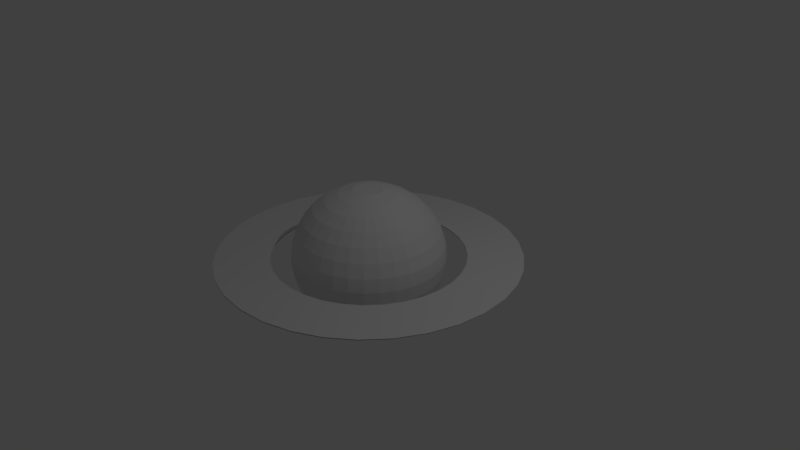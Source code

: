# Source: saturn.blend  (saved by Blender 2.78.0; exported with 4.5.12 LTS)
import bpy
from mathutils import Matrix  # noqa: F401  (used for matrix-valued properties, if any)

bpy.ops.wm.read_factory_settings(use_empty=True)
scene = bpy.context.scene
scene.name = 'Scene'

# ---- collections
col_collection_1 = bpy.data.collections.new('Collection 1'); scene.collection.children.link(col_collection_1)

# ---- world
world_world = bpy.data.worlds.new('World'); scene.world = world_world
world_world.color = (0.05088, 0.05088, 0.05088)
world_world.use_sun_shadow = False
world_world.sun_shadow_jitter_overblur = 0.0
world_world.cycles.sampling_method = 'MANUAL'

# ---- cameras
cam_camera = bpy.data.cameras.new('Camera')
cam_camera.clip_end = 100.0
cam_camera.lens = 35.0
cam_camera.sensor_width = 32.0
cam_camera.sensor_height = 18.0
cam_camera.ortho_scale = 7.314
cam_camera.dof.focus_distance = 0.0
cam_camera.dof.aperture_fstop = 128.0

# ---- lights
light_lamp = bpy.data.lights.new('Lamp', 'POINT')
light_lamp.transmission_factor = 0.0
light_lamp.cutoff_distance = 30.0
light_lamp.energy = 100.0
light_lamp.shadow_buffer_clip_start = 1.001
light_lamp.shadow_soft_size = 0.1
light_lamp.shadow_maximum_resolution = 0.006
light_lamp.use_absolute_resolution = True

# ---- meshes
me_circle = bpy.data.meshes.new('Circle')
me_circle.from_pydata([(0.0, 1.0, 0.0), (-0.1951, 0.9808, 0.0), (-0.3827, 0.9239, 0.0), (-0.5556, 0.8315, 0.0), (-0.7071, 0.7071, 0.0), (-0.8315, 0.5556, 0.0), (-0.9239, 0.3827, 0.0), (-0.9808, 0.1951, 0.0), (-1.0, 7.55e-08, 0.0), (-0.9808, -0.1951, 0.0), (-0.9239, -0.3827, 0.0), (-0.8315, -0.5556, 0.0), (-0.7071, -0.7071, 0.0), (-0.5556, -0.8315, 0.0), (-0.3827, -0.9239, 0.0), (-0.1951, -0.9808, 0.0), (3.258e-07, -1.0, 0.0), (0.1951, -0.9808, 0.0), (0.3827, -0.9239, 0.0), (0.5556, -0.8315, 0.0), (0.7071, -0.7071, 0.0), (0.8315, -0.5556, 0.0), (0.9239, -0.3827, 0.0), (0.9808, -0.1951, 0.0), (1.0, 9.656e-07, 0.0), (0.9808, 0.1951, 0.0), (0.9239, 0.3827, 0.0), (0.8315, 0.5556, 0.0), (0.7071, 0.7071, 0.0), (0.5556, 0.8315, 0.0), (0.3827, 0.9239, 0.0), (0.1951, 0.9808, 0.0), (0.7071, -0.7071, 0.0), (0.003822, 0.6333, -2.328e-10), (-0.1205, 0.621, -2.328e-10), (-0.24, 0.5848, -2.328e-10), (-0.3501, 0.5259, -2.328e-10), (-0.4466, 0.4467, -2.328e-10), (-0.5259, 0.3502, -2.328e-10), (-0.5847, 0.24, -2.328e-10), (-0.621, 0.1205, -2.328e-10), (-0.6332, -0.003756, -2.328e-10), (-0.621, -0.128, -2.328e-10), (-0.5847, -0.2475, -2.328e-10), (-0.5259, -0.3577, -2.328e-10), (-0.4466, -0.4542, -2.328e-10), (-0.3501, -0.5334, -2.328e-10), (-0.24, -0.5923, -2.328e-10), (-0.1205, -0.6286, -2.328e-10), (0.003822, -0.6408, -2.328e-10), (0.1281, -0.6286, -2.328e-10), (0.2476, -0.5923, -2.328e-10), (0.3577, -0.5334, -2.328e-10), (0.4543, -0.4542, -2.328e-10), (0.5335, -0.3577, -2.328e-10), (0.5924, -0.2475, -2.328e-10), (0.6286, -0.128, -2.328e-10), (0.6409, -0.003756, -2.328e-10), (0.6286, 0.1205, -2.328e-10), (0.5924, 0.24, -2.328e-10), (0.5335, 0.3502, -2.328e-10), (0.4543, 0.4467, -2.328e-10), (0.3577, 0.5259, -2.328e-10), (0.2476, 0.5848, -2.328e-10), (0.1281, 0.621, -2.328e-10), (0.5848, -0.5848, 0.0), (0.0, 1.001, 0.005583), (-0.1951, 0.9814, 0.005583), (-0.3827, 0.9245, 0.005583), (-0.5556, 0.8321, 0.005583), (-0.7071, 0.7077, 0.005583), (-0.8315, 0.5562, 0.005583), (-0.9239, 0.3833, 0.005583), (-0.9808, 0.1957, 0.005583), (-1.0, 0.0005852, 0.005583), (-0.9808, -0.1945, 0.005583), (-0.9239, -0.3821, 0.005583), (-0.8315, -0.555, 0.005583), (-0.7071, -0.7065, 0.005583), (-0.5556, -0.8309, 0.005583), (-0.3827, -0.9233, 0.005583), (-0.1951, -0.9802, 0.005583), (3.258e-07, -0.9994, 0.005583), (0.1951, -0.9802, 0.005583), (0.3827, -0.9233, 0.005583), (0.5556, -0.8309, 0.005583), (0.7071, -0.7065, 0.005583), (0.8315, -0.555, 0.005583), (0.9239, -0.3821, 0.005583), (0.9808, -0.1945, 0.005583), (1.0, 0.0005861, 0.005583), (0.9808, 0.1957, 0.005583), (0.9239, 0.3833, 0.005583), (0.8315, 0.5562, 0.005583), (0.7071, 0.7077, 0.005583), (0.5556, 0.8321, 0.005583), (0.3827, 0.9245, 0.005583), (0.1951, 0.9814, 0.005583), (0.7071, -0.7065, 0.005583), (0.003822, 0.6337, 0.005583), (-0.1205, 0.6215, 0.005583), (-0.24, 0.5852, 0.005583), (-0.3501, 0.5264, 0.005583), (-0.4466, 0.4471, 0.005583), (-0.5259, 0.3506, 0.005583), (-0.5847, 0.2405, 0.005583), (-0.621, 0.121, 0.005583), (-0.6332, -0.003303, 0.005583), (-0.621, -0.1276, 0.005583), (-0.5847, -0.2471, 0.005583), (-0.5259, -0.3572, 0.005583), (-0.4466, -0.4538, 0.005583), (-0.3501, -0.533, 0.005583), (-0.24, -0.5918, 0.005583), (-0.1205, -0.6281, 0.005583), (0.003822, -0.6403, 0.005583), (0.1281, -0.6281, 0.005583), (0.2476, -0.5918, 0.005583), (0.3577, -0.533, 0.005583), (0.4543, -0.4538, 0.005583), (0.5335, -0.3572, 0.005583), (0.5924, -0.2471, 0.005583), (0.6286, -0.1276, 0.005583), (0.6409, -0.003302, 0.005583), (0.6286, 0.121, 0.005583), (0.5924, 0.2405, 0.005583), (0.5335, 0.3506, 0.005583), (0.4543, 0.4471, 0.005583), (0.3577, 0.5264, 0.005583), (0.2476, 0.5852, 0.005583), (0.1281, 0.6215, 0.005583), (0.5848, -0.5842, 0.005583)], [], [(1, 0, 33, 34), (28, 27, 60, 61), (15, 14, 47, 48), (2, 1, 34, 35), (29, 28, 61, 62), (16, 15, 48, 49), (3, 2, 35, 36), (30, 29, 62, 63), (17, 16, 49, 50), (4, 3, 36, 37), (31, 30, 63, 64), (18, 17, 50, 51), (5, 4, 37, 38), (0, 31, 64, 33), (19, 18, 51, 52), (6, 5, 38, 39), (20, 32, 65, 53), (20, 19, 52, 53), (7, 6, 39, 40), (21, 20, 53, 54), (8, 7, 40, 41), (22, 21, 54, 55), (9, 8, 41, 42), (23, 22, 55, 56), (10, 9, 42, 43), (24, 23, 56, 57), (11, 10, 43, 44), (25, 24, 57, 58), (12, 11, 44, 45), (26, 25, 58, 59), (13, 12, 45, 46), (27, 26, 59, 60), (14, 13, 46, 47), (67, 100, 99, 66), (94, 127, 126, 93), (81, 114, 113, 80), (68, 101, 100, 67), (95, 128, 127, 94), (82, 115, 114, 81), (69, 102, 101, 68), (96, 129, 128, 95), (83, 116, 115, 82), (70, 103, 102, 69), (97, 130, 129, 96), (84, 117, 116, 83), (71, 104, 103, 70), (66, 99, 130, 97), (85, 118, 117, 84), (72, 105, 104, 71), (86, 119, 131, 98), (86, 119, 118, 85), (73, 106, 105, 72), (87, 120, 119, 86), (74, 107, 106, 73), (88, 121, 120, 87), (75, 108, 107, 74), (89, 122, 121, 88), (76, 109, 108, 75), (90, 123, 122, 89), (77, 110, 109, 76), (91, 124, 123, 90), (78, 111, 110, 77), (92, 125, 124, 91), (79, 112, 111, 78), (93, 126, 125, 92), (80, 113, 112, 79)])
_uv = me_circle.uv_layers.new(name='UVMap')
_uv.uv.foreach_set('vector', [0.3602, 0.1423, 0.4497, 0.127, 0.479, 0.3654, 0.4431, 0.3715, 0.7905, 0.2154, 0.855, 0.2705, 0.6416, 0.423, 0.6157, 0.4009, 0.4497, 0.9187, 0.3602, 0.9035, 0.4431, 0.677, 0.479, 0.6831, 0.276, 0.1721, 0.3602, 0.1423, 0.4431, 0.3715, 0.4092, 0.3835, 0.7147, 0.1721, 0.7905, 0.2154, 0.6157, 0.4009, 0.5853, 0.3835, 0.5409, 0.9187, 0.4497, 0.9187, 0.479, 0.6831, 0.5156, 0.6831, 0.2001, 0.2154, 0.276, 0.1721, 0.4092, 0.3835, 0.3788, 0.4009, 0.6304, 0.1423, 0.7147, 0.1721, 0.5853, 0.3835, 0.5515, 0.3715, 0.6304, 0.9035, 0.5409, 0.9187, 0.5156, 0.6831, 0.5515, 0.677, 0.1356, 0.2705, 0.2001, 0.2154, 0.3788, 0.4009, 0.3529, 0.423, 0.5409, 0.127, 0.6304, 0.1423, 0.5515, 0.3715, 0.5156, 0.3654, 0.7147, 0.8737, 0.6304, 0.9035, 0.5515, 0.677, 0.5853, 0.665, 0.08493, 0.3354, 0.1356, 0.2705, 0.3529, 0.423, 0.3326, 0.449, 0.4497, 0.127, 0.5409, 0.127, 0.5156, 0.3654, 0.479, 0.3654, 0.7905, 0.8303, 0.7147, 0.8737, 0.5853, 0.665, 0.6157, 0.6476, 0.05002, 0.4074, 0.08493, 0.3354, 0.3326, 0.449, 0.3186, 0.4779, 0.5435, 0.6667, 0.5435, 0.6677, 0.5001, 0.6687, 0.5001, 0.6677, 0.855, 0.7752, 0.7905, 0.8303, 0.6157, 0.6476, 0.6416, 0.6255, 0.03223, 0.4839, 0.05002, 0.4074, 0.3186, 0.4779, 0.3115, 0.5086, 0.9057, 0.7104, 0.855, 0.7752, 0.6416, 0.6255, 0.6619, 0.5995, 0.03223, 0.5619, 0.03223, 0.4839, 0.3115, 0.5086, 0.3115, 0.5399, 0.9406, 0.6383, 0.9057, 0.7104, 0.6619, 0.5995, 0.6759, 0.5706, 0.05002, 0.6383, 0.03223, 0.5619, 0.3115, 0.5399, 0.3186, 0.5706, 0.9584, 0.5619, 0.9406, 0.6383, 0.6759, 0.5706, 0.6831, 0.5399, 0.08493, 0.7104, 0.05002, 0.6383, 0.3186, 0.5706, 0.3326, 0.5995, 0.9584, 0.4839, 0.9584, 0.5619, 0.6831, 0.5399, 0.6831, 0.5086, 0.1356, 0.7752, 0.08493, 0.7104, 0.3326, 0.5995, 0.3529, 0.6255, 0.9406, 0.4074, 0.9584, 0.4839, 0.6831, 0.5086, 0.6759, 0.4779, 0.2001, 0.8303, 0.1356, 0.7752, 0.3529, 0.6255, 0.3788, 0.6476, 0.9057, 0.3354, 0.9406, 0.4074, 0.6759, 0.4779, 0.6619, 0.449, 0.276, 0.8737, 0.2001, 0.8303, 0.3788, 0.6476, 0.4092, 0.665, 0.855, 0.2705, 0.9057, 0.3354, 0.6619, 0.449, 0.6416, 0.423, 0.3602, 0.9035, 0.276, 0.8737, 0.4092, 0.665, 0.4431, 0.677, 0.4513, 0.93, 0.4845, 0.6886, 0.5124, 0.6886, 0.5424, 0.93, 0.8561, 0.7839, 0.6085, 0.6294, 0.624, 0.6027, 0.9067, 0.7179, 0.362, 0.1396, 0.4572, 0.3683, 0.4314, 0.3807, 0.2778, 0.1699, 0.362, 0.9145, 0.4572, 0.6824, 0.4845, 0.6886, 0.4513, 0.93, 0.7917, 0.8401, 0.5887, 0.6522, 0.6085, 0.6294, 0.8561, 0.7839, 0.4513, 0.1241, 0.4845, 0.3621, 0.4572, 0.3683, 0.362, 0.1396, 0.2778, 0.8841, 0.4314, 0.6701, 0.4572, 0.6824, 0.362, 0.9145, 0.7159, 0.8842, 0.5656, 0.6701, 0.5887, 0.6522, 0.7917, 0.8401, 0.5424, 0.1241, 0.5124, 0.3621, 0.4845, 0.3621, 0.4513, 0.1241, 0.2021, 0.84, 0.4082, 0.6522, 0.4314, 0.6701, 0.2778, 0.8841, 0.6318, 0.9145, 0.5398, 0.6824, 0.5656, 0.6701, 0.7159, 0.8842, 0.6318, 0.1396, 0.5398, 0.3683, 0.5124, 0.3621, 0.5424, 0.1241, 0.1376, 0.7839, 0.3885, 0.6294, 0.4082, 0.6522, 0.2021, 0.84, 0.5424, 0.93, 0.5124, 0.6886, 0.5398, 0.6824, 0.6318, 0.9145, 0.7159, 0.1699, 0.5656, 0.3807, 0.5398, 0.3683, 0.6318, 0.1396, 0.08702, 0.7179, 0.373, 0.6027, 0.3885, 0.6294, 0.1376, 0.7839, 0.5445, 0.6667, 0.5445, 0.7246, 0.5438, 0.7246, 0.5438, 0.6667, 0.7917, 0.214, 0.5887, 0.3985, 0.5656, 0.3807, 0.7159, 0.1699, 0.05216, 0.6446, 0.3623, 0.573, 0.373, 0.6027, 0.08702, 0.7179, 0.8561, 0.2702, 0.6085, 0.4213, 0.5887, 0.3985, 0.7917, 0.214, 0.03439, 0.5667, 0.3568, 0.5414, 0.3623, 0.573, 0.05216, 0.6446, 0.9067, 0.3362, 0.624, 0.448, 0.6085, 0.4213, 0.8561, 0.2702, 0.03439, 0.4874, 0.3568, 0.5093, 0.3568, 0.5414, 0.03439, 0.5667, 0.9416, 0.4095, 0.6346, 0.4777, 0.624, 0.448, 0.9067, 0.3362, 0.05216, 0.4095, 0.3623, 0.4777, 0.3568, 0.5093, 0.03439, 0.4874, 0.9594, 0.4874, 0.6401, 0.5093, 0.6346, 0.4777, 0.9416, 0.4095, 0.08702, 0.3362, 0.373, 0.448, 0.3623, 0.4777, 0.05216, 0.4095, 0.9594, 0.5667, 0.6401, 0.5414, 0.6401, 0.5093, 0.9594, 0.4874, 0.1376, 0.2702, 0.3885, 0.4213, 0.373, 0.448, 0.08702, 0.3362, 0.9416, 0.6446, 0.6346, 0.573, 0.6401, 0.5414, 0.9594, 0.5667, 0.2021, 0.214, 0.4082, 0.3985, 0.3885, 0.4213, 0.1376, 0.2702, 0.9067, 0.7179, 0.624, 0.6027, 0.6346, 0.573, 0.9416, 0.6446, 0.2778, 0.1699, 0.4314, 0.3807, 0.4082, 0.3985, 0.2021, 0.214])
me_circle.use_remesh_preserve_volume = False
me_circle.use_remesh_preserve_attributes = False
me_circle.use_mirror_vertex_groups = False
me_circle.update()
me_sphere_001 = bpy.data.meshes.new('Sphere.001')
me_sphere_001.from_pydata([(0.03806, 0.1913, 0.9808), (0.07466, 0.3753, 0.9239), (0.1084, 0.5449, 0.8315), (0.1379, 0.6935, 0.7071), (0.1622, 0.8155, 0.5556), (0.1802, 0.9061, 0.3827), (0.1913, 0.9619, 0.1951), (0.1951, 0.9808, 7.55e-08), (0.1913, 0.9619, -0.1951), (0.1802, 0.9061, -0.3827), (0.1622, 0.8155, -0.5556), (0.1379, 0.6935, -0.7071), (0.1084, 0.5449, -0.8315), (0.07466, 0.3753, -0.9239), (0.03806, 0.1913, -0.9808), (0.07466, 0.1802, 0.9808), (0.1464, 0.3536, 0.9239), (0.2126, 0.5133, 0.8315), (0.2706, 0.6533, 0.7071), (0.3182, 0.7682, 0.5556), (0.3536, 0.8536, 0.3827), (0.3753, 0.9061, 0.1951), (0.3827, 0.9239, 7.55e-08), (0.3753, 0.9061, -0.1951), (0.3536, 0.8536, -0.3827), (0.3182, 0.7682, -0.5556), (0.2706, 0.6533, -0.7071), (0.2126, 0.5133, -0.8315), (0.1464, 0.3536, -0.9239), (0.07466, 0.1802, -0.9808), (0.1084, 0.1622, 0.9808), (0.2126, 0.3182, 0.9239), (0.3087, 0.4619, 0.8315), (0.3928, 0.5879, 0.7071), (0.4619, 0.6913, 0.5556), (0.5133, 0.7682, 0.3827), (0.5449, 0.8155, 0.1951), (0.5556, 0.8315, 7.55e-08), (0.5449, 0.8155, -0.1951), (0.5133, 0.7682, -0.3827), (0.4619, 0.6913, -0.5556), (0.3928, 0.5879, -0.7071), (0.3087, 0.4619, -0.8315), (0.2126, 0.3182, -0.9239), (0.1084, 0.1622, -0.9808), (0.1379, 0.1379, 0.9808), (0.2706, 0.2706, 0.9239), (0.3928, 0.3928, 0.8315), (0.5, 0.5, 0.7071), (0.5879, 0.5879, 0.5556), (0.6533, 0.6533, 0.3827), (0.6935, 0.6935, 0.1951), (0.7071, 0.7071, 7.55e-08), (0.6935, 0.6935, -0.1951), (0.6533, 0.6533, -0.3827), (0.5879, 0.5879, -0.5556), (0.5, 0.5, -0.7071), (0.3928, 0.3928, -0.8315), (0.2706, 0.2706, -0.9239), (0.1379, 0.1379, -0.9808), (0.1622, 0.1084, 0.9808), (0.3182, 0.2126, 0.9239), (0.4619, 0.3087, 0.8315), (0.5879, 0.3928, 0.7071), (0.6913, 0.4619, 0.5556), (0.7682, 0.5133, 0.3827), (0.8155, 0.5449, 0.1951), (0.8315, 0.5556, 7.55e-08), (0.8155, 0.5449, -0.1951), (0.7682, 0.5133, -0.3827), (0.6913, 0.4619, -0.5556), (0.5879, 0.3928, -0.7071), (0.4619, 0.3087, -0.8315), (0.3182, 0.2126, -0.9239), (0.1622, 0.1084, -0.9808), (4.377e-08, -3.129e-07, -0.9808), (0.1802, 0.07466, 0.9808), (0.3536, 0.1464, 0.9239), (0.5133, 0.2126, 0.8315), (0.6533, 0.2706, 0.7071), (0.7682, 0.3182, 0.5556), (0.8536, 0.3536, 0.3827), (0.9061, 0.3753, 0.1951), (0.9239, 0.3827, 7.55e-08), (0.9061, 0.3753, -0.1951), (0.8536, 0.3536, -0.3827), (0.7682, 0.3182, -0.5556), (0.6533, 0.2706, -0.7071), (0.5133, 0.2126, -0.8315), (0.3536, 0.1464, -0.9239), (0.1802, 0.07466, -0.9808), (0.1913, 0.03806, 0.9808), (0.3753, 0.07466, 0.9239), (0.5449, 0.1084, 0.8315), (0.6935, 0.1379, 0.7071), (0.8155, 0.1622, 0.5556), (0.9061, 0.1802, 0.3827), (0.9619, 0.1913, 0.1951), (0.9808, 0.1951, 7.55e-08), (0.9619, 0.1913, -0.1951), (0.9061, 0.1802, -0.3827), (0.8155, 0.1622, -0.5556), (0.6935, 0.1379, -0.7071), (0.5449, 0.1084, -0.8315), (0.3753, 0.07466, -0.9239), (0.1913, 0.03806, -0.9808), (0.1951, -3.266e-07, 0.9808), (0.3827, -3.192e-07, 0.9239), (0.5556, -3.117e-07, 0.8315), (0.7071, -3.192e-07, 0.7071), (0.8315, -3.341e-07, 0.5556), (0.9239, -2.745e-07, 0.3827), (0.9808, -3.937e-07, 0.1951), (1.0, -3.788e-07, 7.55e-08), (0.9808, -3.937e-07, -0.1951), (0.9239, -2.298e-07, -0.3827), (0.8315, -3.341e-07, -0.5556), (0.7071, -3.192e-07, -0.7071), (0.5556, -3.415e-07, -0.8315), (0.3827, -3.043e-07, -0.9239), (0.1951, -3.08e-07, -0.9808), (0.1913, -0.03806, 0.9808), (0.3753, -0.07466, 0.9239), (0.5449, -0.1084, 0.8315), (0.6935, -0.138, 0.7071), (0.8155, -0.1622, 0.5556), (0.9061, -0.1802, 0.3827), (0.9619, -0.1913, 0.1951), (0.9808, -0.1951, 7.55e-08), (0.9619, -0.1913, -0.1951), (0.9061, -0.1802, -0.3827), (0.8155, -0.1622, -0.5556), (0.6935, -0.138, -0.7071), (0.5449, -0.1084, -0.8315), (0.3753, -0.07466, -0.9239), (0.1913, -0.03806, -0.9808), (0.1802, -0.07466, 0.9808), (0.3536, -0.1464, 0.9239), (0.5133, -0.2126, 0.8315), (0.6533, -0.2706, 0.7071), (0.7682, -0.3182, 0.5556), (0.8536, -0.3536, 0.3827), (0.9061, -0.3753, 0.1951), (0.9239, -0.3827, 7.55e-08), (0.9061, -0.3753, -0.1951), (0.8536, -0.3536, -0.3827), (0.7682, -0.3182, -0.5556), (0.6533, -0.2706, -0.7071), (0.5133, -0.2126, -0.8315), (0.3536, -0.1464, -0.9239), (0.1802, -0.07466, -0.9808), (0.1622, -0.1084, 0.9808), (0.3182, -0.2126, 0.9239), (0.4619, -0.3087, 0.8315), (0.5879, -0.3928, 0.7071), (0.6913, -0.4619, 0.5556), (0.7682, -0.5133, 0.3827), (0.8155, -0.5449, 0.1951), (0.8315, -0.5556, 7.55e-08), (0.8155, -0.5449, -0.1951), (0.7682, -0.5133, -0.3827), (0.6913, -0.4619, -0.5556), (0.5879, -0.3928, -0.7071), (0.4619, -0.3087, -0.8315), (0.3182, -0.2126, -0.9239), (0.1622, -0.1084, -0.9808), (0.1379, -0.138, 0.9808), (0.2706, -0.2706, 0.9239), (0.3928, -0.3928, 0.8315), (0.5, -0.5, 0.7071), (0.5879, -0.5879, 0.5556), (0.6533, -0.6533, 0.3827), (0.6935, -0.6935, 0.1951), (0.7071, -0.7071, 7.55e-08), (0.6935, -0.6935, -0.1951), (0.6533, -0.6533, -0.3827), (0.5879, -0.5879, -0.5556), (0.5, -0.5, -0.7071), (0.3928, -0.3928, -0.8315), (0.2706, -0.2706, -0.9239), (0.1379, -0.138, -0.9808), (0.1084, -0.1622, 0.9808), (0.2126, -0.3182, 0.9239), (0.3087, -0.4619, 0.8315), (0.3928, -0.5879, 0.7071), (0.4619, -0.6913, 0.5556), (0.5133, -0.7682, 0.3827), (0.5449, -0.8155, 0.1951), (0.5556, -0.8315, 7.55e-08), (0.5449, -0.8155, -0.1951), (0.5133, -0.7682, -0.3827), (0.4619, -0.6913, -0.5556), (0.3928, -0.5879, -0.7071), (0.3087, -0.4619, -0.8315), (0.2126, -0.3182, -0.9239), (0.1084, -0.1622, -0.9808), (0.07466, -0.1802, 0.9808), (0.1464, -0.3536, 0.9239), (0.2126, -0.5133, 0.8315), (0.2706, -0.6533, 0.7071), (0.3182, -0.7682, 0.5556), (0.3536, -0.8536, 0.3827), (0.3753, -0.9061, 0.1951), (0.3827, -0.9239, 7.55e-08), (0.3753, -0.9061, -0.1951), (0.3536, -0.8536, -0.3827), (0.3182, -0.7682, -0.5556), (0.2706, -0.6533, -0.7071), (0.2126, -0.5133, -0.8315), (0.1464, -0.3536, -0.9239), (0.07466, -0.1802, -0.9808), (0.03806, -0.1913, 0.9808), (0.07466, -0.3753, 0.9239), (0.1084, -0.5449, 0.8315), (0.1379, -0.6935, 0.7071), (0.1622, -0.8155, 0.5556), (0.1802, -0.9061, 0.3827), (0.1913, -0.9619, 0.1951), (0.1951, -0.9808, 7.55e-08), (0.1913, -0.9619, -0.1951), (0.1802, -0.9061, -0.3827), (0.1622, -0.8155, -0.5556), (0.1379, -0.6935, -0.7071), (0.1084, -0.5449, -0.8315), (0.07466, -0.3753, -0.9239), (0.03806, -0.1913, -0.9808), (-7.212e-09, -0.1951, 0.9808), (4.122e-08, -0.3827, 0.9239), (2.632e-08, -0.5556, 0.8315), (-2.584e-08, -0.7071, 0.7071), (-8.544e-08, -0.8315, 0.5556), (6.357e-08, -0.9239, 0.3827), (-8.544e-08, -0.9808, 0.1951), (-1.003e-07, -1.0, 7.55e-08), (-8.544e-08, -0.9808, -0.1951), (6.357e-08, -0.9239, -0.3827), (-8.544e-08, -0.8315, -0.5556), (-2.584e-08, -0.7071, -0.7071), (-1.094e-08, -0.5556, -0.8315), (3.964e-09, -0.3827, -0.9239), (3.964e-09, -0.1951, -0.9808), (-0.03806, -0.1913, 0.9808), (-0.07466, -0.3753, 0.9239), (-0.1084, -0.5449, 0.8315), (-0.1379, -0.6935, 0.7071), (-0.1622, -0.8155, 0.5556), (-0.1802, -0.9061, 0.3827), (-0.1913, -0.9619, 0.1951), (-0.1951, -0.9808, 7.55e-08), (-0.1913, -0.9619, -0.1951), (-0.1802, -0.9061, -0.3827), (-0.1622, -0.8155, -0.5556), (-0.1379, -0.6935, -0.7071), (-0.1084, -0.5449, -0.8315), (-0.07466, -0.3753, -0.9239), (-0.03806, -0.1913, -0.9808), (-0.07466, -0.1802, 0.9808), (-0.1464, -0.3536, 0.9239), (-0.2126, -0.5133, 0.8315), (-0.2706, -0.6533, 0.7071), (-0.3182, -0.7682, 0.5556), (-0.3536, -0.8536, 0.3827), (-0.3753, -0.9061, 0.1951), (-0.3827, -0.9239, 7.55e-08), (-0.3753, -0.9061, -0.1951), (-0.3536, -0.8536, -0.3827), (-0.3182, -0.7682, -0.5556), (-0.2706, -0.6533, -0.7071), (-0.2126, -0.5133, -0.8315), (-0.1464, -0.3536, -0.9239), (-0.07466, -0.1802, -0.9808), (4.377e-08, -3.129e-07, 0.9808), (-0.1084, -0.1622, 0.9808), (-0.2126, -0.3182, 0.9239), (-0.3087, -0.4619, 0.8315), (-0.3928, -0.5879, 0.7071), (-0.4619, -0.6913, 0.5556), (-0.5133, -0.7682, 0.3827), (-0.5449, -0.8155, 0.1951), (-0.5556, -0.8315, 7.55e-08), (-0.5449, -0.8155, -0.1951), (-0.5133, -0.7682, -0.3827), (-0.4619, -0.6913, -0.5556), (-0.3928, -0.5879, -0.7071), (-0.3087, -0.4619, -0.8315), (-0.2126, -0.3182, -0.9239), (-0.1084, -0.1622, -0.9808), (-0.1379, -0.138, 0.9808), (-0.2706, -0.2706, 0.9239), (-0.3928, -0.3928, 0.8315), (-0.5, -0.5, 0.7071), (-0.5879, -0.5879, 0.5556), (-0.6533, -0.6533, 0.3827), (-0.6935, -0.6935, 0.1951), (-0.7071, -0.7071, 7.55e-08), (-0.6935, -0.6935, -0.1951), (-0.6533, -0.6533, -0.3827), (-0.5879, -0.5879, -0.5556), (-0.5, -0.5, -0.7071), (-0.3928, -0.3928, -0.8315), (-0.2706, -0.2706, -0.9239), (-0.1379, -0.1379, -0.9808), (-0.1622, -0.1084, 0.9808), (-0.3182, -0.2126, 0.9239), (-0.4619, -0.3087, 0.8315), (-0.5879, -0.3928, 0.7071), (-0.6913, -0.4619, 0.5556), (-0.7682, -0.5133, 0.3827), (-0.8155, -0.5449, 0.1951), (-0.8315, -0.5556, 7.55e-08), (-0.8155, -0.5449, -0.1951), (-0.7682, -0.5133, -0.3827), (-0.6913, -0.4619, -0.5556), (-0.5879, -0.3928, -0.7071), (-0.4619, -0.3087, -0.8315), (-0.3182, -0.2126, -0.9239), (-0.1622, -0.1084, -0.9808), (-0.1802, -0.07466, 0.9808), (-0.3536, -0.1464, 0.9239), (-0.5133, -0.2126, 0.8315), (-0.6533, -0.2706, 0.7071), (-0.7682, -0.3182, 0.5556), (-0.8536, -0.3536, 0.3827), (-0.9061, -0.3753, 0.1951), (-0.9239, -0.3827, 7.55e-08), (-0.9061, -0.3753, -0.1951), (-0.8536, -0.3536, -0.3827), (-0.7682, -0.3182, -0.5556), (-0.6533, -0.2706, -0.7071), (-0.5133, -0.2126, -0.8315), (-0.3536, -0.1464, -0.9239), (-0.1802, -0.07466, -0.9808), (-0.1913, -0.03806, 0.9808), (-0.3753, -0.07466, 0.9239), (-0.5449, -0.1084, 0.8315), (-0.6935, -0.1379, 0.7071), (-0.8155, -0.1622, 0.5556), (-0.9061, -0.1802, 0.3827), (-0.9619, -0.1913, 0.1951), (-0.9808, -0.1951, 7.55e-08), (-0.9619, -0.1913, -0.1951), (-0.9061, -0.1802, -0.3827), (-0.8155, -0.1622, -0.5556), (-0.6935, -0.1379, -0.7071), (-0.5449, -0.1084, -0.8315), (-0.3753, -0.07466, -0.9239), (-0.1913, -0.03806, -0.9808), (-0.1951, -3.117e-07, 0.9808), (-0.3827, -2.819e-07, 0.9239), (-0.5556, -2.819e-07, 0.8315), (-0.7071, -1.851e-07, 0.7071), (-0.8315, -1.404e-07, 0.5556), (-0.9239, -3.192e-07, 0.3827), (-0.9808, -9.567e-08, 0.1951), (-1.0, -1.404e-07, 7.55e-08), (-0.9808, -9.567e-08, -0.1951), (-0.9239, -3.192e-07, -0.3827), (-0.8315, -1.404e-07, -0.5556), (-0.7071, -1.851e-07, -0.7071), (-0.5556, -2.596e-07, -0.8315), (-0.3827, -2.521e-07, -0.9239), (-0.1951, -3.155e-07, -0.9808), (-0.1913, 0.03806, 0.9808), (-0.3753, 0.07466, 0.9239), (-0.5449, 0.1084, 0.8315), (-0.6935, 0.1379, 0.7071), (-0.8155, 0.1622, 0.5556), (-0.9061, 0.1802, 0.3827), (-0.9619, 0.1913, 0.1951), (-0.9808, 0.1951, 7.55e-08), (-0.9619, 0.1913, -0.1951), (-0.9061, 0.1802, -0.3827), (-0.8155, 0.1622, -0.5556), (-0.6935, 0.1379, -0.7071), (-0.5449, 0.1084, -0.8315), (-0.3753, 0.07466, -0.9239), (-0.1913, 0.03806, -0.9808), (-0.1802, 0.07466, 0.9808), (-0.3536, 0.1464, 0.9239), (-0.5133, 0.2126, 0.8315), (-0.6533, 0.2706, 0.7071), (-0.7682, 0.3182, 0.5556), (-0.8536, 0.3536, 0.3827), (-0.9061, 0.3753, 0.1951), (-0.9239, 0.3827, 7.55e-08), (-0.9061, 0.3753, -0.1951), (-0.8536, 0.3536, -0.3827), (-0.7682, 0.3182, -0.5556), (-0.6533, 0.2706, -0.7071), (-0.5133, 0.2126, -0.8315), (-0.3536, 0.1464, -0.9239), (-0.1802, 0.07466, -0.9808), (-0.1622, 0.1084, 0.9808), (-0.3182, 0.2126, 0.9239), (-0.4619, 0.3087, 0.8315), (-0.5879, 0.3928, 0.7071), (-0.6913, 0.4619, 0.5556), (-0.7682, 0.5133, 0.3827), (-0.8155, 0.5449, 0.1951), (-0.8315, 0.5556, 7.55e-08), (-0.8155, 0.5449, -0.1951), (-0.7682, 0.5133, -0.3827), (-0.6913, 0.4619, -0.5556), (-0.5879, 0.3928, -0.7071), (-0.4619, 0.3087, -0.8315), (-0.3182, 0.2126, -0.9239), (-0.1622, 0.1084, -0.9808), (-0.1379, 0.1379, 0.9808), (-0.2706, 0.2706, 0.9239), (-0.3928, 0.3928, 0.8315), (-0.5, 0.5, 0.7071), (-0.5879, 0.5879, 0.5556), (-0.6533, 0.6533, 0.3827), (-0.6935, 0.6935, 0.1951), (-0.7071, 0.7071, 7.55e-08), (-0.6935, 0.6935, -0.1951), (-0.6533, 0.6533, -0.3827), (-0.5879, 0.5879, -0.5556), (-0.5, 0.5, -0.7071), (-0.3928, 0.3928, -0.8315), (-0.2706, 0.2706, -0.9239), (-0.1379, 0.1379, -0.9808), (-0.1084, 0.1622, 0.9808), (-0.2126, 0.3182, 0.9239), (-0.3087, 0.4619, 0.8315), (-0.3928, 0.5879, 0.7071), (-0.4619, 0.6913, 0.5556), (-0.5133, 0.7682, 0.3827), (-0.5449, 0.8155, 0.1951), (-0.5556, 0.8315, 7.55e-08), (-0.5449, 0.8155, -0.1951), (-0.5133, 0.7682, -0.3827), (-0.4619, 0.6913, -0.5556), (-0.3928, 0.5879, -0.7071), (-0.3087, 0.4619, -0.8315), (-0.2126, 0.3182, -0.9239), (-0.1084, 0.1622, -0.9808), (-0.07466, 0.1802, 0.9808), (-0.1464, 0.3536, 0.9239), (-0.2126, 0.5133, 0.8315), (-0.2706, 0.6533, 0.7071), (-0.3182, 0.7682, 0.5556), (-0.3536, 0.8536, 0.3827), (-0.3753, 0.9061, 0.1951), (-0.3827, 0.9239, 7.55e-08), (-0.3753, 0.9061, -0.1951), (-0.3536, 0.8536, -0.3827), (-0.3182, 0.7682, -0.5556), (-0.2706, 0.6533, -0.7071), (-0.2126, 0.5133, -0.8315), (-0.1464, 0.3536, -0.9239), (-0.07466, 0.1802, -0.9808), (-0.03806, 0.1913, 0.9808), (-0.07466, 0.3753, 0.9239), (-0.1084, 0.5449, 0.8315), (-0.1379, 0.6935, 0.7071), (-0.1622, 0.8155, 0.5556), (-0.1802, 0.9061, 0.3827), (-0.1913, 0.9619, 0.1951), (-0.1951, 0.9808, 7.55e-08), (-0.1913, 0.9619, -0.1951), (-0.1802, 0.9061, -0.3827), (-0.1622, 0.8155, -0.5556), (-0.1379, 0.6935, -0.7071), (-0.1084, 0.5449, -0.8315), (-0.07466, 0.3753, -0.9239), (-0.03806, 0.1913, -0.9808), (3.749e-08, 0.1951, 0.9808), (7.847e-08, 0.3827, 0.9239), (1.083e-07, 0.5556, 0.8315), (1.53e-07, 0.7071, 0.7071), (2.722e-07, 0.8315, 0.5556), (6.357e-08, 0.9239, 0.3827), (2.573e-07, 0.9808, 0.1951), (2.722e-07, 1.0, 7.55e-08), (2.573e-07, 0.9808, -0.1951), (6.357e-08, 0.9239, -0.3827), (2.722e-07, 0.8315, -0.5556), (1.53e-07, 0.7071, -0.7071), (1.232e-07, 0.5556, -0.8315), (7.847e-08, 0.3827, -0.9239), (1.514e-08, 0.1951, -0.9808), (4.284e-08, -3.129e-07, 0.9808), (4.284e-08, -3.129e-07, -0.9808), (4.47e-08, -3.129e-07, 0.9808), (4.47e-08, -3.129e-07, -0.9808), (4.47e-08, -3.129e-07, 0.9808), (4.47e-08, -3.129e-07, -0.9808), (4.47e-08, -3.129e-07, 0.9808), (4.47e-08, -3.129e-07, -0.9808), (4.47e-08, -3.129e-07, 0.9808), (4.47e-08, -3.129e-07, -0.9808), (4.47e-08, -3.129e-07, 0.9808), (4.47e-08, -3.129e-07, -0.9808), (4.47e-08, -3.125e-07, 0.9808), (4.47e-08, -3.125e-07, -0.9808), (4.47e-08, -3.129e-07, 0.9808), (4.47e-08, -3.129e-07, -0.9808), (4.47e-08, -3.129e-07, 0.9808), (4.47e-08, -3.129e-07, -0.9808), (4.47e-08, -3.129e-07, 0.9808), (4.47e-08, -3.129e-07, -0.9808), (4.47e-08, -3.129e-07, 0.9808), (4.47e-08, -3.129e-07, -0.9808), (4.47e-08, -3.129e-07, 0.9808), (4.47e-08, -3.129e-07, -0.9808), (4.284e-08, -3.129e-07, 0.9808), (4.284e-08, -3.129e-07, -0.9808), (4.377e-08, -3.129e-07, 0.9808), (4.377e-08, -3.129e-07, -0.9808), (4.333e-08, -3.129e-07, 0.9808), (4.333e-08, -3.129e-07, -0.9808), (4.377e-08, -3.129e-07, 0.9808), (4.377e-08, -3.129e-07, -0.9808), (4.284e-08, -3.129e-07, 0.9808), (4.284e-08, -3.129e-07, -0.9808), (4.47e-08, -3.129e-07, 0.9808), (4.47e-08, -3.129e-07, -0.9808), (4.47e-08, -3.129e-07, 0.9808), (4.47e-08, -3.129e-07, -0.9808), (4.47e-08, -3.129e-07, 0.9808), (4.47e-08, -3.129e-07, -0.9808), (4.47e-08, -3.129e-07, 0.9808), (4.47e-08, -3.129e-07, -0.9808), (4.47e-08, -3.129e-07, 0.9808), (4.47e-08, -3.129e-07, -0.9808), (4.47e-08, -3.125e-07, 0.9808), (4.47e-08, -3.125e-07, -0.9808), (4.47e-08, -3.129e-07, 0.9808), (4.47e-08, -3.129e-07, -0.9808), (4.47e-08, -3.129e-07, 0.9808), (4.47e-08, -3.129e-07, -0.9808), (4.47e-08, -3.129e-07, 0.9808), (4.47e-08, -3.129e-07, -0.9808), (4.47e-08, -3.129e-07, 0.9808), (4.47e-08, -3.129e-07, -0.9808), (4.47e-08, -3.129e-07, 0.9808), (4.47e-08, -3.129e-07, -0.9808), (4.284e-08, -3.129e-07, 0.9808), (4.284e-08, -3.129e-07, -0.9808), (4.377e-08, -3.129e-07, 0.9808), (4.377e-08, -3.129e-07, -0.9808), (4.333e-08, -3.129e-07, 0.9808), (4.333e-08, -3.129e-07, -0.9808)], [], [(475, 474, 7, 8), (468, 467, 0, 1), (476, 475, 8, 9), (469, 468, 1, 2), (477, 476, 9, 10), (470, 469, 2, 3), (478, 477, 10, 11), (471, 470, 3, 4), (479, 478, 11, 12), (472, 471, 4, 5), (480, 479, 12, 13), (473, 472, 5, 6), (481, 480, 13, 14), (474, 473, 6, 7), (421, 436, 537, 535), (331, 346, 525, 523), (14, 13, 28, 29), (7, 6, 21, 22), (44, 59, 487, 485), (196, 181, 504, 506), (8, 7, 22, 23), (1, 0, 15, 16), (9, 8, 23, 24), (2, 1, 16, 17), (10, 9, 24, 25), (3, 2, 17, 18), (11, 10, 25, 26), (4, 3, 18, 19), (12, 11, 26, 27), (5, 4, 19, 20), (13, 12, 27, 28), (6, 5, 20, 21), (26, 25, 40, 41), (19, 18, 33, 34), (27, 26, 41, 42), (20, 19, 34, 35), (28, 27, 42, 43), (21, 20, 35, 36), (29, 28, 43, 44), (22, 21, 36, 37), (151, 136, 498, 500), (106, 91, 492, 494), (23, 22, 37, 38), (16, 15, 30, 31), (24, 23, 38, 39), (17, 16, 31, 32), (25, 24, 39, 40), (18, 17, 32, 33), (286, 301, 519, 517), (60, 45, 486, 488), (38, 37, 52, 53), (31, 30, 45, 46), (39, 38, 53, 54), (32, 31, 46, 47), (40, 39, 54, 55), (33, 32, 47, 48), (41, 40, 55, 56), (34, 33, 48, 49), (42, 41, 56, 57), (35, 34, 49, 50), (43, 42, 57, 58), (36, 35, 50, 51), (44, 43, 58, 59), (37, 36, 51, 52), (49, 48, 63, 64), (57, 56, 71, 72), (50, 49, 64, 65), (58, 57, 72, 73), (51, 50, 65, 66), (59, 58, 73, 74), (52, 51, 66, 67), (437, 422, 536, 538), (377, 362, 528, 530), (53, 52, 67, 68), (46, 45, 60, 61), (54, 53, 68, 69), (47, 46, 61, 62), (55, 54, 69, 70), (48, 47, 62, 63), (56, 55, 70, 71), (68, 67, 83, 84), (61, 60, 76, 77), (69, 68, 84, 85), (62, 61, 77, 78), (70, 69, 85, 86), (63, 62, 78, 79), (71, 70, 86, 87), (64, 63, 79, 80), (72, 71, 87, 88), (65, 64, 80, 81), (73, 72, 88, 89), (66, 65, 81, 82), (74, 73, 89, 90), (67, 66, 82, 83), (45, 30, 484, 486), (90, 105, 493, 491), (88, 87, 102, 103), (81, 80, 95, 96), (89, 88, 103, 104), (82, 81, 96, 97), (90, 89, 104, 105), (83, 82, 97, 98), (180, 195, 505, 503), (240, 255, 513, 511), (84, 83, 98, 99), (77, 76, 91, 92), (85, 84, 99, 100), (78, 77, 92, 93), (86, 85, 100, 101), (79, 78, 93, 94), (87, 86, 101, 102), (80, 79, 94, 95), (92, 91, 106, 107), (100, 99, 114, 115), (93, 92, 107, 108), (101, 100, 115, 116), (94, 93, 108, 109), (102, 101, 116, 117), (95, 94, 109, 110), (103, 102, 117, 118), (96, 95, 110, 111), (104, 103, 118, 119), (97, 96, 111, 112), (105, 104, 119, 120), (98, 97, 112, 113), (105, 120, 495, 493), (195, 210, 507, 505), (99, 98, 113, 114), (111, 110, 125, 126), (119, 118, 133, 134), (112, 111, 126, 127), (120, 119, 134, 135), (113, 112, 127, 128), (392, 377, 530, 532), (376, 391, 531, 529), (114, 113, 128, 129), (107, 106, 121, 122), (115, 114, 129, 130), (108, 107, 122, 123), (116, 115, 130, 131), (109, 108, 123, 124), (117, 116, 131, 132), (110, 109, 124, 125), (118, 117, 132, 133), (130, 129, 144, 145), (123, 122, 137, 138), (131, 130, 145, 146), (124, 123, 138, 139), (132, 131, 146, 147), (125, 124, 139, 140), (133, 132, 147, 148), (126, 125, 140, 141), (134, 133, 148, 149), (127, 126, 141, 142), (135, 134, 149, 150), (128, 127, 142, 143), (15, 0, 271, 482), (302, 287, 518, 520), (129, 128, 143, 144), (122, 121, 136, 137), (149, 148, 163, 164), (142, 141, 156, 157), (150, 149, 164, 165), (143, 142, 157, 158), (150, 165, 501, 499), (241, 226, 510, 512), (144, 143, 158, 159), (137, 136, 151, 152), (145, 144, 159, 160), (138, 137, 152, 153), (146, 145, 160, 161), (139, 138, 153, 154), (147, 146, 161, 162), (140, 139, 154, 155), (148, 147, 162, 163), (141, 140, 155, 156), (161, 160, 175, 176), (154, 153, 168, 169), (162, 161, 176, 177), (155, 154, 169, 170), (163, 162, 177, 178), (156, 155, 170, 171), (164, 163, 178, 179), (157, 156, 171, 172), (165, 164, 179, 180), (158, 157, 172, 173), (0, 467, 542, 271), (59, 74, 489, 487), (159, 158, 173, 174), (152, 151, 166, 167), (160, 159, 174, 175), (153, 152, 167, 168), (180, 179, 194, 195), (173, 172, 187, 188), (256, 241, 512, 514), (347, 332, 524, 526), (174, 173, 188, 189), (167, 166, 181, 182), (175, 174, 189, 190), (168, 167, 182, 183), (176, 175, 190, 191), (169, 168, 183, 184), (177, 176, 191, 192), (170, 169, 184, 185), (178, 177, 192, 193), (171, 170, 185, 186), (179, 178, 193, 194), (172, 171, 186, 187), (184, 183, 198, 199), (192, 191, 206, 207), (185, 184, 199, 200), (193, 192, 207, 208), (186, 185, 200, 201), (194, 193, 208, 209), (187, 186, 201, 202), (195, 194, 209, 210), (188, 187, 202, 203), (391, 406, 533, 531), (76, 60, 488, 490), (189, 188, 203, 204), (182, 181, 196, 197), (190, 189, 204, 205), (183, 182, 197, 198), (191, 190, 205, 206), (203, 202, 217, 218), (436, 451, 539, 537), (301, 316, 521, 519), (204, 203, 218, 219), (197, 196, 211, 212), (205, 204, 219, 220), (198, 197, 212, 213), (206, 205, 220, 221), (199, 198, 213, 214), (207, 206, 221, 222), (200, 199, 214, 215), (208, 207, 222, 223), (201, 200, 215, 216), (209, 208, 223, 224), (202, 201, 216, 217), (210, 209, 224, 225), (222, 221, 236, 237), (215, 214, 229, 230), (223, 222, 237, 238), (216, 215, 230, 231), (224, 223, 238, 239), (217, 216, 231, 232), (225, 224, 239, 240), (218, 217, 232, 233), (121, 106, 494, 496), (166, 151, 500, 502), (219, 218, 233, 234), (212, 211, 226, 227), (220, 219, 234, 235), (213, 212, 227, 228), (221, 220, 235, 236), (214, 213, 228, 229), (255, 270, 515, 513), (210, 225, 509, 507), (234, 233, 248, 249), (227, 226, 241, 242), (235, 234, 249, 250), (228, 227, 242, 243), (236, 235, 250, 251), (229, 228, 243, 244), (237, 236, 251, 252), (230, 229, 244, 245), (238, 237, 252, 253), (231, 230, 245, 246), (239, 238, 253, 254), (232, 231, 246, 247), (240, 239, 254, 255), (233, 232, 247, 248), (245, 244, 259, 260), (253, 252, 267, 268), (246, 245, 260, 261), (254, 253, 268, 269), (247, 246, 261, 262), (255, 254, 269, 270), (248, 247, 262, 263), (272, 256, 514, 516), (481, 14, 75, 543), (249, 248, 263, 264), (242, 241, 256, 257), (250, 249, 264, 265), (243, 242, 257, 258), (251, 250, 265, 266), (244, 243, 258, 259), (252, 251, 266, 267), (264, 263, 279, 280), (257, 256, 272, 273), (265, 264, 280, 281), (258, 257, 273, 274), (266, 265, 281, 282), (259, 258, 274, 275), (267, 266, 282, 283), (260, 259, 275, 276), (268, 267, 283, 284), (261, 260, 276, 277), (269, 268, 284, 285), (262, 261, 277, 278), (270, 269, 285, 286), (263, 262, 278, 279), (467, 452, 540, 542), (211, 196, 506, 508), (284, 283, 298, 299), (277, 276, 291, 292), (285, 284, 299, 300), (278, 277, 292, 293), (286, 285, 300, 301), (279, 278, 293, 294), (422, 407, 534, 536), (346, 361, 527, 525), (280, 279, 294, 295), (273, 272, 287, 288), (281, 280, 295, 296), (274, 273, 288, 289), (282, 281, 296, 297), (275, 274, 289, 290), (283, 282, 297, 298), (276, 275, 290, 291), (296, 295, 310, 311), (289, 288, 303, 304), (297, 296, 311, 312), (290, 289, 304, 305), (298, 297, 312, 313), (291, 290, 305, 306), (299, 298, 313, 314), (292, 291, 306, 307), (300, 299, 314, 315), (293, 292, 307, 308), (301, 300, 315, 316), (294, 293, 308, 309), (14, 29, 483, 75), (165, 180, 503, 501), (295, 294, 309, 310), (288, 287, 302, 303), (315, 314, 329, 330), (308, 307, 322, 323), (316, 315, 330, 331), (309, 308, 323, 324), (74, 90, 491, 489), (30, 15, 482, 484), (310, 309, 324, 325), (303, 302, 317, 318), (311, 310, 325, 326), (304, 303, 318, 319), (312, 311, 326, 327), (305, 304, 319, 320), (313, 312, 327, 328), (306, 305, 320, 321), (314, 313, 328, 329), (307, 306, 321, 322), (319, 318, 333, 334), (327, 326, 341, 342), (320, 319, 334, 335), (328, 327, 342, 343), (321, 320, 335, 336), (329, 328, 343, 344), (322, 321, 336, 337), (330, 329, 344, 345), (323, 322, 337, 338), (331, 330, 345, 346), (324, 323, 338, 339), (362, 347, 526, 528), (452, 437, 538, 540), (325, 324, 339, 340), (318, 317, 332, 333), (326, 325, 340, 341), (338, 337, 352, 353), (346, 345, 360, 361), (339, 338, 353, 354), (120, 135, 497, 495), (317, 302, 520, 522), (340, 339, 354, 355), (333, 332, 347, 348), (341, 340, 355, 356), (334, 333, 348, 349), (342, 341, 356, 357), (335, 334, 349, 350), (343, 342, 357, 358), (336, 335, 350, 351), (344, 343, 358, 359), (337, 336, 351, 352), (345, 344, 359, 360), (357, 356, 371, 372), (350, 349, 364, 365), (358, 357, 372, 373), (351, 350, 365, 366), (359, 358, 373, 374), (352, 351, 366, 367), (360, 359, 374, 375), (353, 352, 367, 368), (361, 360, 375, 376), (354, 353, 368, 369), (406, 421, 535, 533), (270, 286, 517, 515), (355, 354, 369, 370), (348, 347, 362, 363), (356, 355, 370, 371), (349, 348, 363, 364), (376, 375, 390, 391), (369, 368, 383, 384), (407, 392, 532, 534), (136, 121, 496, 498), (370, 369, 384, 385), (363, 362, 377, 378), (371, 370, 385, 386), (364, 363, 378, 379), (372, 371, 386, 387), (365, 364, 379, 380), (373, 372, 387, 388), (366, 365, 380, 381), (374, 373, 388, 389), (367, 366, 381, 382), (375, 374, 389, 390), (368, 367, 382, 383), (380, 379, 394, 395), (388, 387, 402, 403), (381, 380, 395, 396), (389, 388, 403, 404), (382, 381, 396, 397), (390, 389, 404, 405), (383, 382, 397, 398), (391, 390, 405, 406), (384, 383, 398, 399), (226, 211, 508, 510), (29, 44, 485, 483), (385, 384, 399, 400), (378, 377, 392, 393), (386, 385, 400, 401), (379, 378, 393, 394), (387, 386, 401, 402), (399, 398, 413, 414), (361, 376, 529, 527), (451, 466, 541, 539), (400, 399, 414, 415), (393, 392, 407, 408), (401, 400, 415, 416), (394, 393, 408, 409), (402, 401, 416, 417), (395, 394, 409, 410), (403, 402, 417, 418), (396, 395, 410, 411), (404, 403, 418, 419), (397, 396, 411, 412), (405, 404, 419, 420), (398, 397, 412, 413), (406, 405, 420, 421), (418, 417, 432, 433), (411, 410, 425, 426), (419, 418, 433, 434), (412, 411, 426, 427), (420, 419, 434, 435), (413, 412, 427, 428), (421, 420, 435, 436), (414, 413, 428, 429), (91, 76, 490, 492), (181, 166, 502, 504), (415, 414, 429, 430), (408, 407, 422, 423), (416, 415, 430, 431), (409, 408, 423, 424), (417, 416, 431, 432), (410, 409, 424, 425), (316, 331, 523, 521), (430, 429, 444, 445), (423, 422, 437, 438), (431, 430, 445, 446), (424, 423, 438, 439), (432, 431, 446, 447), (425, 424, 439, 440), (433, 432, 447, 448), (426, 425, 440, 441), (434, 433, 448, 449), (427, 426, 441, 442), (435, 434, 449, 450), (428, 427, 442, 443), (436, 435, 450, 451), (429, 428, 443, 444), (225, 240, 511, 509), (449, 448, 463, 464), (442, 441, 456, 457), (450, 449, 464, 465), (443, 442, 457, 458), (451, 450, 465, 466), (444, 443, 458, 459), (332, 317, 522, 524), (135, 150, 499, 497), (445, 444, 459, 460), (438, 437, 452, 453), (446, 445, 460, 461), (439, 438, 453, 454), (447, 446, 461, 462), (440, 439, 454, 455), (448, 447, 462, 463), (441, 440, 455, 456), (453, 452, 467, 468), (461, 460, 475, 476), (454, 453, 468, 469), (462, 461, 476, 477), (455, 454, 469, 470), (463, 462, 477, 478), (456, 455, 470, 471), (464, 463, 478, 479), (457, 456, 471, 472), (465, 464, 479, 480), (458, 457, 472, 473), (466, 465, 480, 481), (459, 458, 473, 474), (287, 272, 516, 518), (466, 481, 543, 541), (460, 459, 474, 475)])
_uv = me_sphere_001.uv_layers.new(name='UVMap')
_uv.uv.foreach_set('vector', [0.4889, 0.4375, 0.4889, 0.5, 0.4584, 0.5, 0.4584, 0.4375, 0.4889, 0.875, 0.4889, 0.9375, 0.4584, 0.9375, 0.4584, 0.875, 0.4889, 0.375, 0.4889, 0.4375, 0.4584, 0.4375, 0.4584, 0.375, 0.4889, 0.8125, 0.4889, 0.875, 0.4584, 0.875, 0.4584, 0.8125, 0.4889, 0.3125, 0.4889, 0.375, 0.4584, 0.375, 0.4584, 0.3125, 0.4889, 0.75, 0.4889, 0.8125, 0.4584, 0.8125, 0.4584, 0.75, 0.4889, 0.25, 0.4889, 0.3125, 0.4584, 0.3125, 0.4584, 0.25, 0.4889, 0.6875, 0.4889, 0.75, 0.4584, 0.75, 0.4584, 0.6875, 0.4889, 0.1875, 0.4889, 0.25, 0.4584, 0.25, 0.4584, 0.1875, 0.4889, 0.625, 0.4889, 0.6875, 0.4584, 0.6875, 0.4584, 0.625, 0.4889, 0.125, 0.4889, 0.1875, 0.4584, 0.1875, 0.4584, 0.125, 0.4889, 0.5625, 0.4889, 0.625, 0.4584, 0.625, 0.4584, 0.5625, 0.4889, 0.0625, 0.4889, 0.125, 0.4584, 0.125, 0.4584, 0.0625, 0.4889, 0.5, 0.4889, 0.5625, 0.4584, 0.5625, 0.4584, 0.5, 0.6112, 0.0625, 0.5806, 0.0625, 1.0, 0.0, 1.0, 0.0, 0.7945, 0.0625, 0.764, 0.0625, 1.0, 0.0, 1.0, 0.0, 0.4584, 0.0625, 0.4584, 0.125, 0.4278, 0.125, 0.4278, 0.0625, 0.4584, 0.5, 0.4584, 0.5625, 0.4278, 0.5625, 0.4278, 0.5, 0.3973, 0.0625, 0.3667, 0.0625, 0.02208, 0.0, 0.02208, 0.0, 0.06112, 0.9375, 0.09168, 0.9375, 0.02208, 1.0, 0.02118, 1.0, 0.4584, 0.4375, 0.4584, 0.5, 0.4278, 0.5, 0.4278, 0.4375, 0.4584, 0.875, 0.4584, 0.9375, 0.4278, 0.9375, 0.4278, 0.875, 0.4584, 0.375, 0.4584, 0.4375, 0.4278, 0.4375, 0.4278, 0.375, 0.4584, 0.8125, 0.4584, 0.875, 0.4278, 0.875, 0.4278, 0.8125, 0.4584, 0.3125, 0.4584, 0.375, 0.4278, 0.375, 0.4278, 0.3125, 0.4584, 0.75, 0.4584, 0.8125, 0.4278, 0.8125, 0.4278, 0.75, 0.4584, 0.25, 0.4584, 0.3125, 0.4278, 0.3125, 0.4278, 0.25, 0.4584, 0.6875, 0.4584, 0.75, 0.4278, 0.75, 0.4278, 0.6875, 0.4584, 0.1875, 0.4584, 0.25, 0.4278, 0.25, 0.4278, 0.1875, 0.4584, 0.625, 0.4584, 0.6875, 0.4278, 0.6875, 0.4278, 0.625, 0.4584, 0.125, 0.4584, 0.1875, 0.4278, 0.1875, 0.4278, 0.125, 0.4584, 0.5625, 0.4584, 0.625, 0.4278, 0.625, 0.4278, 0.5625, 0.4278, 0.25, 0.4278, 0.3125, 0.3973, 0.3125, 0.3973, 0.25, 0.4278, 0.6875, 0.4278, 0.75, 0.3973, 0.75, 0.3973, 0.6875, 0.4278, 0.1875, 0.4278, 0.25, 0.3973, 0.25, 0.3973, 0.1875, 0.4278, 0.625, 0.4278, 0.6875, 0.3973, 0.6875, 0.3973, 0.625, 0.4278, 0.125, 0.4278, 0.1875, 0.3973, 0.1875, 0.3973, 0.125, 0.4278, 0.5625, 0.4278, 0.625, 0.3973, 0.625, 0.3973, 0.5625, 0.4278, 0.0625, 0.4278, 0.125, 0.3973, 0.125, 0.3973, 0.0625, 0.4278, 0.5, 0.4278, 0.5625, 0.3973, 0.5625, 0.3973, 0.5, 0.1528, 0.9375, 0.1834, 0.9375, 0.02208, 1.0, 0.02208, 1.0, 0.2445, 0.9375, 0.275, 0.9375, 0.02208, 1.0, 0.02212, 1.0, 0.4278, 0.4375, 0.4278, 0.5, 0.3973, 0.5, 0.3973, 0.4375, 0.4278, 0.875, 0.4278, 0.9375, 0.3973, 0.9375, 0.3973, 0.875, 0.4278, 0.375, 0.4278, 0.4375, 0.3973, 0.4375, 0.3973, 0.375, 0.4278, 0.8125, 0.4278, 0.875, 0.3973, 0.875, 0.3973, 0.8125, 0.4278, 0.3125, 0.4278, 0.375, 0.3973, 0.375, 0.3973, 0.3125, 0.4278, 0.75, 0.4278, 0.8125, 0.3973, 0.8125, 0.3973, 0.75, 0.8862, 0.0625, 0.8556, 0.0625, 1.0, 0.0, 1.0, 0.0, 0.3361, 0.9375, 0.3667, 0.9375, 0.02208, 1.0, 0.02208, 1.0, 0.3973, 0.4375, 0.3973, 0.5, 0.3667, 0.5, 0.3667, 0.4375, 0.3973, 0.875, 0.3973, 0.9375, 0.3667, 0.9375, 0.3667, 0.875, 0.3973, 0.375, 0.3973, 0.4375, 0.3667, 0.4375, 0.3667, 0.375, 0.3973, 0.8125, 0.3973, 0.875, 0.3667, 0.875, 0.3667, 0.8125, 0.3973, 0.3125, 0.3973, 0.375, 0.3667, 0.375, 0.3667, 0.3125, 0.3973, 0.75, 0.3973, 0.8125, 0.3667, 0.8125, 0.3667, 0.75, 0.3973, 0.25, 0.3973, 0.3125, 0.3667, 0.3125, 0.3667, 0.25, 0.3973, 0.6875, 0.3973, 0.75, 0.3667, 0.75, 0.3667, 0.6875, 0.3973, 0.1875, 0.3973, 0.25, 0.3667, 0.25, 0.3667, 0.1875, 0.3973, 0.625, 0.3973, 0.6875, 0.3667, 0.6875, 0.3667, 0.625, 0.3973, 0.125, 0.3973, 0.1875, 0.3667, 0.1875, 0.3667, 0.125, 0.3973, 0.5625, 0.3973, 0.625, 0.3667, 0.625, 0.3667, 0.5625, 0.3973, 0.0625, 0.3973, 0.125, 0.3667, 0.125, 0.3667, 0.0625, 0.3973, 0.5, 0.3973, 0.5625, 0.3667, 0.5625, 0.3667, 0.5, 0.3667, 0.6875, 0.3667, 0.75, 0.3361, 0.75, 0.3361, 0.6875, 0.3667, 0.1875, 0.3667, 0.25, 0.3361, 0.25, 0.3361, 0.1875, 0.3667, 0.625, 0.3667, 0.6875, 0.3361, 0.6875, 0.3361, 0.625, 0.3667, 0.125, 0.3667, 0.1875, 0.3361, 0.1875, 0.3361, 0.125, 0.3667, 0.5625, 0.3667, 0.625, 0.3361, 0.625, 0.3361, 0.5625, 0.3667, 0.0625, 0.3667, 0.125, 0.3361, 0.125, 0.3361, 0.0625, 0.3667, 0.5, 0.3667, 0.5625, 0.3361, 0.5625, 0.3361, 0.5, 0.5501, 0.9375, 0.5806, 0.9375, 1.0, 1.0, 0.9991, 1.0, 0.6723, 0.9375, 0.7029, 0.9375, 1.0, 1.0, 1.0, 1.0, 0.3667, 0.4375, 0.3667, 0.5, 0.3361, 0.5, 0.3361, 0.4375, 0.3667, 0.875, 0.3667, 0.9375, 0.3361, 0.9375, 0.3361, 0.875, 0.3667, 0.375, 0.3667, 0.4375, 0.3361, 0.4375, 0.3361, 0.375, 0.3667, 0.8125, 0.3667, 0.875, 0.3361, 0.875, 0.3361, 0.8125, 0.3667, 0.3125, 0.3667, 0.375, 0.3361, 0.375, 0.3361, 0.3125, 0.3667, 0.75, 0.3667, 0.8125, 0.3361, 0.8125, 0.3361, 0.75, 0.3667, 0.25, 0.3667, 0.3125, 0.3361, 0.3125, 0.3361, 0.25, 0.3361, 0.4375, 0.3361, 0.5, 0.3056, 0.5, 0.3056, 0.4375, 0.3361, 0.875, 0.3361, 0.9375, 0.3056, 0.9375, 0.3056, 0.875, 0.3361, 0.375, 0.3361, 0.4375, 0.3056, 0.4375, 0.3056, 0.375, 0.3361, 0.8125, 0.3361, 0.875, 0.3056, 0.875, 0.3056, 0.8125, 0.3361, 0.3125, 0.3361, 0.375, 0.3056, 0.375, 0.3056, 0.3125, 0.3361, 0.75, 0.3361, 0.8125, 0.3056, 0.8125, 0.3056, 0.75, 0.3361, 0.25, 0.3361, 0.3125, 0.3056, 0.3125, 0.3056, 0.25, 0.3361, 0.6875, 0.3361, 0.75, 0.3056, 0.75, 0.3056, 0.6875, 0.3361, 0.1875, 0.3361, 0.25, 0.3056, 0.25, 0.3056, 0.1875, 0.3361, 0.625, 0.3361, 0.6875, 0.3056, 0.6875, 0.3056, 0.625, 0.3361, 0.125, 0.3361, 0.1875, 0.3056, 0.1875, 0.3056, 0.125, 0.3361, 0.5625, 0.3361, 0.625, 0.3056, 0.625, 0.3056, 0.5625, 0.3361, 0.0625, 0.3361, 0.125, 0.3056, 0.125, 0.3056, 0.0625, 0.3361, 0.5, 0.3361, 0.5625, 0.3056, 0.5625, 0.3056, 0.5, 0.3667, 0.9375, 0.3973, 0.9375, 0.02208, 1.0, 0.02208, 1.0, 0.3056, 0.0625, 0.275, 0.0625, 0.02208, 0.0, 0.02208, 0.0, 0.3056, 0.1875, 0.3056, 0.25, 0.275, 0.25, 0.275, 0.1875, 0.3056, 0.625, 0.3056, 0.6875, 0.275, 0.6875, 0.275, 0.625, 0.3056, 0.125, 0.3056, 0.1875, 0.275, 0.1875, 0.275, 0.125, 0.3056, 0.5625, 0.3056, 0.625, 0.275, 0.625, 0.275, 0.5625, 0.3056, 0.0625, 0.3056, 0.125, 0.275, 0.125, 0.275, 0.0625, 0.3056, 0.5, 0.3056, 0.5625, 0.275, 0.5625, 0.275, 0.5, 0.1222, 0.0625, 0.09168, 0.0625, 0.02208, 0.0, 0.02208, 0.0, 0.9779, 0.0625, 0.9473, 0.0625, 0.9995, 0.0, 0.9993, 0.0, 0.3056, 0.4375, 0.3056, 0.5, 0.275, 0.5, 0.275, 0.4375, 0.3056, 0.875, 0.3056, 0.9375, 0.275, 0.9375, 0.275, 0.875, 0.3056, 0.375, 0.3056, 0.4375, 0.275, 0.4375, 0.275, 0.375, 0.3056, 0.8125, 0.3056, 0.875, 0.275, 0.875, 0.275, 0.8125, 0.3056, 0.3125, 0.3056, 0.375, 0.275, 0.375, 0.275, 0.3125, 0.3056, 0.75, 0.3056, 0.8125, 0.275, 0.8125, 0.275, 0.75, 0.3056, 0.25, 0.3056, 0.3125, 0.275, 0.3125, 0.275, 0.25, 0.3056, 0.6875, 0.3056, 0.75, 0.275, 0.75, 0.275, 0.6875, 0.275, 0.875, 0.275, 0.9375, 0.2445, 0.9375, 0.2445, 0.875, 0.275, 0.375, 0.275, 0.4375, 0.2445, 0.4375, 0.2445, 0.375, 0.275, 0.8125, 0.275, 0.875, 0.2445, 0.875, 0.2445, 0.8125, 0.275, 0.3125, 0.275, 0.375, 0.2445, 0.375, 0.2445, 0.3125, 0.275, 0.75, 0.275, 0.8125, 0.2445, 0.8125, 0.2445, 0.75, 0.275, 0.25, 0.275, 0.3125, 0.2445, 0.3125, 0.2445, 0.25, 0.275, 0.6875, 0.275, 0.75, 0.2445, 0.75, 0.2445, 0.6875, 0.275, 0.1875, 0.275, 0.25, 0.2445, 0.25, 0.2445, 0.1875, 0.275, 0.625, 0.275, 0.6875, 0.2445, 0.6875, 0.2445, 0.625, 0.275, 0.125, 0.275, 0.1875, 0.2445, 0.1875, 0.2445, 0.125, 0.275, 0.5625, 0.275, 0.625, 0.2445, 0.625, 0.2445, 0.5625, 0.275, 0.0625, 0.275, 0.125, 0.2445, 0.125, 0.2445, 0.0625, 0.275, 0.5, 0.275, 0.5625, 0.2445, 0.5625, 0.2445, 0.5, 0.275, 0.0625, 0.2445, 0.0625, 0.02212, 0.0, 0.02208, 0.0, 0.09168, 0.0625, 0.06112, 0.0625, 0.02118, 0.0, 0.02208, 0.0, 0.275, 0.4375, 0.275, 0.5, 0.2445, 0.5, 0.2445, 0.4375, 0.2445, 0.625, 0.2445, 0.6875, 0.2139, 0.6875, 0.2139, 0.625, 0.2445, 0.125, 0.2445, 0.1875, 0.2139, 0.1875, 0.2139, 0.125, 0.2445, 0.5625, 0.2445, 0.625, 0.2139, 0.625, 0.2139, 0.5625, 0.2445, 0.0625, 0.2445, 0.125, 0.2139, 0.125, 0.2139, 0.0625, 0.2445, 0.5, 0.2445, 0.5625, 0.2139, 0.5625, 0.2139, 0.5, 0.6417, 0.9375, 0.6723, 0.9375, 1.0, 1.0, 1.0, 1.0, 0.7029, 0.0625, 0.6723, 0.0625, 1.0, 0.0, 1.0, 0.0, 0.2445, 0.4375, 0.2445, 0.5, 0.2139, 0.5, 0.2139, 0.4375, 0.2445, 0.875, 0.2445, 0.9375, 0.2139, 0.9375, 0.2139, 0.875, 0.2445, 0.375, 0.2445, 0.4375, 0.2139, 0.4375, 0.2139, 0.375, 0.2445, 0.8125, 0.2445, 0.875, 0.2139, 0.875, 0.2139, 0.8125, 0.2445, 0.3125, 0.2445, 0.375, 0.2139, 0.375, 0.2139, 0.3125, 0.2445, 0.75, 0.2445, 0.8125, 0.2139, 0.8125, 0.2139, 0.75, 0.2445, 0.25, 0.2445, 0.3125, 0.2139, 0.3125, 0.2139, 0.25, 0.2445, 0.6875, 0.2445, 0.75, 0.2139, 0.75, 0.2139, 0.6875, 0.2445, 0.1875, 0.2445, 0.25, 0.2139, 0.25, 0.2139, 0.1875, 0.2139, 0.375, 0.2139, 0.4375, 0.1834, 0.4375, 0.1834, 0.375, 0.2139, 0.8125, 0.2139, 0.875, 0.1834, 0.875, 0.1834, 0.8125, 0.2139, 0.3125, 0.2139, 0.375, 0.1834, 0.375, 0.1834, 0.3125, 0.2139, 0.75, 0.2139, 0.8125, 0.1834, 0.8125, 0.1834, 0.75, 0.2139, 0.25, 0.2139, 0.3125, 0.1834, 0.3125, 0.1834, 0.25, 0.2139, 0.6875, 0.2139, 0.75, 0.1834, 0.75, 0.1834, 0.6875, 0.2139, 0.1875, 0.2139, 0.25, 0.1834, 0.25, 0.1834, 0.1875, 0.2139, 0.625, 0.2139, 0.6875, 0.1834, 0.6875, 0.1834, 0.625, 0.2139, 0.125, 0.2139, 0.1875, 0.1834, 0.1875, 0.1834, 0.125, 0.2139, 0.5625, 0.2139, 0.625, 0.1834, 0.625, 0.1834, 0.5625, 0.2139, 0.0625, 0.2139, 0.125, 0.1834, 0.125, 0.1834, 0.0625, 0.2139, 0.5, 0.2139, 0.5625, 0.1834, 0.5625, 0.1834, 0.5, 0.4278, 0.9375, 0.4584, 0.9375, 0.02163, 1.0, 0.02118, 1.0, 0.8251, 0.9375, 0.8556, 0.9375, 1.0, 1.0, 1.0, 1.0, 0.2139, 0.4375, 0.2139, 0.5, 0.1834, 0.5, 0.1834, 0.4375, 0.2139, 0.875, 0.2139, 0.9375, 0.1834, 0.9375, 0.1834, 0.875, 0.1834, 0.125, 0.1834, 0.1875, 0.1528, 0.1875, 0.1528, 0.125, 0.1834, 0.5625, 0.1834, 0.625, 0.1528, 0.625, 0.1528, 0.5625, 0.1834, 0.0625, 0.1834, 0.125, 0.1528, 0.125, 0.1528, 0.0625, 0.1834, 0.5, 0.1834, 0.5625, 0.1528, 0.5625, 0.1528, 0.5, 0.1834, 0.0625, 0.1528, 0.0625, 0.02208, 0.0, 0.02208, 0.0, 0.9473, 0.9375, 0.9779, 0.9375, 0.9993, 1.0, 0.9995, 1.0, 0.1834, 0.4375, 0.1834, 0.5, 0.1528, 0.5, 0.1528, 0.4375, 0.1834, 0.875, 0.1834, 0.9375, 0.1528, 0.9375, 0.1528, 0.875, 0.1834, 0.375, 0.1834, 0.4375, 0.1528, 0.4375, 0.1528, 0.375, 0.1834, 0.8125, 0.1834, 0.875, 0.1528, 0.875, 0.1528, 0.8125, 0.1834, 0.3125, 0.1834, 0.375, 0.1528, 0.375, 0.1528, 0.3125, 0.1834, 0.75, 0.1834, 0.8125, 0.1528, 0.8125, 0.1528, 0.75, 0.1834, 0.25, 0.1834, 0.3125, 0.1528, 0.3125, 0.1528, 0.25, 0.1834, 0.6875, 0.1834, 0.75, 0.1528, 0.75, 0.1528, 0.6875, 0.1834, 0.1875, 0.1834, 0.25, 0.1528, 0.25, 0.1528, 0.1875, 0.1834, 0.625, 0.1834, 0.6875, 0.1528, 0.6875, 0.1528, 0.625, 0.1528, 0.3125, 0.1528, 0.375, 0.1222, 0.375, 0.1222, 0.3125, 0.1528, 0.75, 0.1528, 0.8125, 0.1222, 0.8125, 0.1222, 0.75, 0.1528, 0.25, 0.1528, 0.3125, 0.1222, 0.3125, 0.1222, 0.25, 0.1528, 0.6875, 0.1528, 0.75, 0.1222, 0.75, 0.1222, 0.6875, 0.1528, 0.1875, 0.1528, 0.25, 0.1222, 0.25, 0.1222, 0.1875, 0.1528, 0.625, 0.1528, 0.6875, 0.1222, 0.6875, 0.1222, 0.625, 0.1528, 0.125, 0.1528, 0.1875, 0.1222, 0.1875, 0.1222, 0.125, 0.1528, 0.5625, 0.1528, 0.625, 0.1222, 0.625, 0.1222, 0.5625, 0.1528, 0.0625, 0.1528, 0.125, 0.1222, 0.125, 0.1222, 0.0625, 0.1528, 0.5, 0.1528, 0.5625, 0.1222, 0.5625, 0.1222, 0.5, 0.4584, 0.9375, 0.4889, 0.9375, 0.02142, 1.0, 0.02163, 1.0, 0.3667, 0.0625, 0.3361, 0.0625, 0.02208, 0.0, 0.02208, 0.0, 0.1528, 0.4375, 0.1528, 0.5, 0.1222, 0.5, 0.1222, 0.4375, 0.1528, 0.875, 0.1528, 0.9375, 0.1222, 0.9375, 0.1222, 0.875, 0.1528, 0.375, 0.1528, 0.4375, 0.1222, 0.4375, 0.1222, 0.375, 0.1528, 0.8125, 0.1528, 0.875, 0.1222, 0.875, 0.1222, 0.8125, 0.1222, 0.0625, 0.1222, 0.125, 0.09168, 0.125, 0.09168, 0.0625, 0.1222, 0.5, 0.1222, 0.5625, 0.09168, 0.5625, 0.09168, 0.5, 0.9168, 0.9375, 0.9473, 0.9375, 0.9995, 1.0, 0.9991, 1.0, 0.7334, 0.9375, 0.764, 0.9375, 1.0, 1.0, 1.0, 1.0, 0.1222, 0.4375, 0.1222, 0.5, 0.09168, 0.5, 0.09168, 0.4375, 0.1222, 0.875, 0.1222, 0.9375, 0.09168, 0.9375, 0.09168, 0.875, 0.1222, 0.375, 0.1222, 0.4375, 0.09168, 0.4375, 0.09168, 0.375, 0.1222, 0.8125, 0.1222, 0.875, 0.09168, 0.875, 0.09168, 0.8125, 0.1222, 0.3125, 0.1222, 0.375, 0.09168, 0.375, 0.09168, 0.3125, 0.1222, 0.75, 0.1222, 0.8125, 0.09168, 0.8125, 0.09168, 0.75, 0.1222, 0.25, 0.1222, 0.3125, 0.09168, 0.3125, 0.09168, 0.25, 0.1222, 0.6875, 0.1222, 0.75, 0.09168, 0.75, 0.09168, 0.6875, 0.1222, 0.1875, 0.1222, 0.25, 0.09168, 0.25, 0.09168, 0.1875, 0.1222, 0.625, 0.1222, 0.6875, 0.09168, 0.6875, 0.09168, 0.625, 0.1222, 0.125, 0.1222, 0.1875, 0.09168, 0.1875, 0.09168, 0.125, 0.1222, 0.5625, 0.1222, 0.625, 0.09168, 0.625, 0.09168, 0.5625, 0.09168, 0.75, 0.09168, 0.8125, 0.06112, 0.8125, 0.06112, 0.75, 0.09168, 0.25, 0.09168, 0.3125, 0.06112, 0.3125, 0.06112, 0.25, 0.09168, 0.6875, 0.09168, 0.75, 0.06112, 0.75, 0.06112, 0.6875, 0.09168, 0.1875, 0.09168, 0.25, 0.06112, 0.25, 0.06112, 0.1875, 0.09168, 0.625, 0.09168, 0.6875, 0.06112, 0.6875, 0.06112, 0.625, 0.09168, 0.125, 0.09168, 0.1875, 0.06112, 0.1875, 0.06112, 0.125, 0.09168, 0.5625, 0.09168, 0.625, 0.06112, 0.625, 0.06112, 0.5625, 0.09168, 0.0625, 0.09168, 0.125, 0.06112, 0.125, 0.06112, 0.0625, 0.09168, 0.5, 0.09168, 0.5625, 0.06112, 0.5625, 0.06112, 0.5, 0.6723, 0.0625, 0.6417, 0.0625, 1.0, 0.0, 1.0, 0.0, 0.3056, 0.9375, 0.3361, 0.9375, 0.02208, 1.0, 0.02208, 1.0, 0.09168, 0.4375, 0.09168, 0.5, 0.06112, 0.5, 0.06112, 0.4375, 0.09168, 0.875, 0.09168, 0.9375, 0.06112, 0.9375, 0.06112, 0.875, 0.09168, 0.375, 0.09168, 0.4375, 0.06112, 0.4375, 0.06112, 0.375, 0.09168, 0.8125, 0.09168, 0.875, 0.06112, 0.875, 0.06112, 0.8125, 0.09168, 0.3125, 0.09168, 0.375, 0.06112, 0.375, 0.06112, 0.3125, 0.06112, 0.5, 0.06112, 0.5625, 0.03056, 0.5625, 0.03056, 0.5, 0.5806, 0.0625, 0.5501, 0.0625, 0.9991, 0.0, 1.0, 0.0, 0.8556, 0.0625, 0.8251, 0.0625, 1.0, 0.0, 1.0, 0.0, 0.06112, 0.4375, 0.06112, 0.5, 0.03056, 0.5, 0.03056, 0.4375, 0.06112, 0.875, 0.06112, 0.9375, 0.03056, 0.9375, 0.03056, 0.875, 0.06112, 0.375, 0.06112, 0.4375, 0.03056, 0.4375, 0.03056, 0.375, 0.06112, 0.8125, 0.06112, 0.875, 0.03056, 0.875, 0.03056, 0.8125, 0.06112, 0.3125, 0.06112, 0.375, 0.03056, 0.375, 0.03056, 0.3125, 0.06112, 0.75, 0.06112, 0.8125, 0.03056, 0.8125, 0.03056, 0.75, 0.06112, 0.25, 0.06112, 0.3125, 0.03056, 0.3125, 0.03056, 0.25, 0.06112, 0.6875, 0.06112, 0.75, 0.03056, 0.75, 0.03056, 0.6875, 0.06112, 0.1875, 0.06112, 0.25, 0.03056, 0.25, 0.03056, 0.1875, 0.06112, 0.625, 0.06112, 0.6875, 0.03056, 0.6875, 0.03056, 0.625, 0.06112, 0.125, 0.06112, 0.1875, 0.03056, 0.1875, 0.03056, 0.125, 0.06112, 0.5625, 0.06112, 0.625, 0.03056, 0.625, 0.03056, 0.5625, 0.06112, 0.0625, 0.06112, 0.125, 0.03056, 0.125, 0.03056, 0.0625, 0.03056, 0.25, 0.03056, 0.3125, 0.0, 0.3125, 0.0, 0.25, 0.03056, 0.6875, 0.03056, 0.75, 0.0, 0.75, 0.0, 0.6875, 0.03056, 0.1875, 0.03056, 0.25, 0.0, 0.25, 0.0, 0.1875, 0.03056, 0.625, 0.03056, 0.6875, 0.0, 0.6875, 3.886e-08, 0.625, 0.03056, 0.125, 0.03056, 0.1875, 0.0, 0.1875, 0.0, 0.125, 0.03056, 0.5625, 0.03056, 0.625, 3.886e-08, 0.625, 0.0, 0.5625, 0.03056, 0.0625, 0.03056, 0.125, 0.0, 0.125, 0.0, 0.0625, 0.03056, 0.5, 0.03056, 0.5625, 0.0, 0.5625, 0.0, 0.5, 0.2139, 0.9375, 0.2445, 0.9375, 0.02212, 1.0, 0.02208, 1.0, 0.1222, 0.9375, 0.1528, 0.9375, 0.02208, 1.0, 0.02208, 1.0, 0.03056, 0.4375, 0.03056, 0.5, 0.0, 0.5, 0.0, 0.4375, 0.03056, 0.875, 0.03056, 0.9375, 0.0, 0.9375, 3.886e-08, 0.875, 0.03056, 0.375, 0.03056, 0.4375, 0.0, 0.4375, 3.886e-08, 0.375, 0.03056, 0.8125, 0.03056, 0.875, 3.886e-08, 0.875, 3.886e-08, 0.8125, 0.03056, 0.3125, 0.03056, 0.375, 3.886e-08, 0.375, 0.0, 0.3125, 0.03056, 0.75, 0.03056, 0.8125, 3.886e-08, 0.8125, 0.0, 0.75, 0.9473, 0.0625, 0.9168, 0.0625, 0.9991, 0.0, 0.9995, 0.0, 0.06112, 0.0625, 0.03056, 0.0625, 0.02163, 0.0, 0.02118, 0.0, 0.9779, 0.4375, 0.9779, 0.5, 0.9473, 0.5, 0.9473, 0.4375, 0.9779, 0.875, 0.9779, 0.9375, 0.9473, 0.9375, 0.9473, 0.875, 0.9779, 0.375, 0.9779, 0.4375, 0.9473, 0.4375, 0.9473, 0.375, 0.9779, 0.8125, 0.9779, 0.875, 0.9473, 0.875, 0.9473, 0.8125, 0.9779, 0.3125, 0.9779, 0.375, 0.9473, 0.375, 0.9473, 0.3125, 0.9779, 0.75, 0.9779, 0.8125, 0.9473, 0.8125, 0.9473, 0.75, 0.9779, 0.25, 0.9779, 0.3125, 0.9473, 0.3125, 0.9473, 0.25, 0.9779, 0.6875, 0.9779, 0.75, 0.9473, 0.75, 0.9473, 0.6875, 0.9779, 0.1875, 0.9779, 0.25, 0.9473, 0.25, 0.9473, 0.1875, 0.9779, 0.625, 0.9779, 0.6875, 0.9473, 0.6875, 0.9473, 0.625, 0.9779, 0.125, 0.9779, 0.1875, 0.9473, 0.1875, 0.9473, 0.125, 0.9779, 0.5625, 0.9779, 0.625, 0.9473, 0.625, 0.9473, 0.5625, 0.9779, 0.0625, 0.9779, 0.125, 0.9473, 0.125, 0.9473, 0.0625, 0.9779, 0.5, 0.9779, 0.5625, 0.9473, 0.5625, 0.9473, 0.5, 0.9473, 0.6875, 0.9473, 0.75, 0.9168, 0.75, 0.9168, 0.6875, 0.9473, 0.1875, 0.9473, 0.25, 0.9168, 0.25, 0.9168, 0.1875, 0.9473, 0.625, 0.9473, 0.6875, 0.9168, 0.6875, 0.9168, 0.625, 0.9473, 0.125, 0.9473, 0.1875, 0.9168, 0.1875, 0.9168, 0.125, 0.9473, 0.5625, 0.9473, 0.625, 0.9168, 0.625, 0.9168, 0.5625, 0.9473, 0.0625, 0.9473, 0.125, 0.9168, 0.125, 0.9168, 0.0625, 0.9473, 0.5, 0.9473, 0.5625, 0.9168, 0.5625, 0.9168, 0.5, 0.8862, 0.9375, 0.9168, 0.9375, 0.9991, 1.0, 1.0, 1.0, 0.4889, 0.0625, 0.4584, 0.0625, 0.02163, 0.0, 0.02142, 0.0, 0.9473, 0.4375, 0.9473, 0.5, 0.9168, 0.5, 0.9168, 0.4375, 0.9473, 0.875, 0.9473, 0.9375, 0.9168, 0.9375, 0.9168, 0.875, 0.9473, 0.375, 0.9473, 0.4375, 0.9168, 0.4375, 0.9168, 0.375, 0.9473, 0.8125, 0.9473, 0.875, 0.9168, 0.875, 0.9168, 0.8125, 0.9473, 0.3125, 0.9473, 0.375, 0.9168, 0.375, 0.9168, 0.3125, 0.9473, 0.75, 0.9473, 0.8125, 0.9168, 0.8125, 0.9168, 0.75, 0.9473, 0.25, 0.9473, 0.3125, 0.9168, 0.3125, 0.9168, 0.25, 0.9168, 0.4375, 0.9168, 0.5, 0.8862, 0.5, 0.8862, 0.4375, 0.9168, 0.875, 0.9168, 0.9375, 0.8862, 0.9375, 0.8862, 0.875, 0.9168, 0.375, 0.9168, 0.4375, 0.8862, 0.4375, 0.8862, 0.375, 0.9168, 0.8125, 0.9168, 0.875, 0.8862, 0.875, 0.8862, 0.8125, 0.9168, 0.3125, 0.9168, 0.375, 0.8862, 0.375, 0.8862, 0.3125, 0.9168, 0.75, 0.9168, 0.8125, 0.8862, 0.8125, 0.8862, 0.75, 0.9168, 0.25, 0.9168, 0.3125, 0.8862, 0.3125, 0.8862, 0.25, 0.9168, 0.6875, 0.9168, 0.75, 0.8862, 0.75, 0.8862, 0.6875, 0.9168, 0.1875, 0.9168, 0.25, 0.8862, 0.25, 0.8862, 0.1875, 0.9168, 0.625, 0.9168, 0.6875, 0.8862, 0.6875, 0.8862, 0.625, 0.9168, 0.125, 0.9168, 0.1875, 0.8862, 0.1875, 0.8862, 0.125, 0.9168, 0.5625, 0.9168, 0.625, 0.8862, 0.625, 0.8862, 0.5625, 0.9168, 0.0625, 0.9168, 0.125, 0.8862, 0.125, 0.8862, 0.0625, 0.9168, 0.5, 0.9168, 0.5625, 0.8862, 0.5625, 0.8862, 0.5, 0.4889, 0.9375, 0.5195, 0.9375, 0.9995, 1.0, 0.9993, 1.0, 0.03056, 0.9375, 0.06112, 0.9375, 0.02118, 1.0, 0.02163, 1.0, 0.8862, 0.1875, 0.8862, 0.25, 0.8556, 0.25, 0.8556, 0.1875, 0.8862, 0.625, 0.8862, 0.6875, 0.8556, 0.6875, 0.8556, 0.625, 0.8862, 0.125, 0.8862, 0.1875, 0.8556, 0.1875, 0.8556, 0.125, 0.8862, 0.5625, 0.8862, 0.625, 0.8556, 0.625, 0.8556, 0.5625, 0.8862, 0.0625, 0.8862, 0.125, 0.8556, 0.125, 0.8556, 0.0625, 0.8862, 0.5, 0.8862, 0.5625, 0.8556, 0.5625, 0.8556, 0.5, 0.5806, 0.9375, 0.6112, 0.9375, 1.0, 1.0, 1.0, 1.0, 0.764, 0.0625, 0.7334, 0.0625, 1.0, 0.0, 1.0, 0.0, 0.8862, 0.4375, 0.8862, 0.5, 0.8556, 0.5, 0.8556, 0.4375, 0.8862, 0.875, 0.8862, 0.9375, 0.8556, 0.9375, 0.8556, 0.875, 0.8862, 0.375, 0.8862, 0.4375, 0.8556, 0.4375, 0.8556, 0.375, 0.8862, 0.8125, 0.8862, 0.875, 0.8556, 0.875, 0.8556, 0.8125, 0.8862, 0.3125, 0.8862, 0.375, 0.8556, 0.375, 0.8556, 0.3125, 0.8862, 0.75, 0.8862, 0.8125, 0.8556, 0.8125, 0.8556, 0.75, 0.8862, 0.25, 0.8862, 0.3125, 0.8556, 0.3125, 0.8556, 0.25, 0.8862, 0.6875, 0.8862, 0.75, 0.8556, 0.75, 0.8556, 0.6875, 0.8556, 0.375, 0.8556, 0.4375, 0.8251, 0.4375, 0.8251, 0.375, 0.8556, 0.8125, 0.8556, 0.875, 0.8251, 0.875, 0.8251, 0.8125, 0.8556, 0.3125, 0.8556, 0.375, 0.8251, 0.375, 0.8251, 0.3125, 0.8556, 0.75, 0.8556, 0.8125, 0.8251, 0.8125, 0.8251, 0.75, 0.8556, 0.25, 0.8556, 0.3125, 0.8251, 0.3125, 0.8251, 0.25, 0.8556, 0.6875, 0.8556, 0.75, 0.8251, 0.75, 0.8251, 0.6875, 0.8556, 0.1875, 0.8556, 0.25, 0.8251, 0.25, 0.8251, 0.1875, 0.8556, 0.625, 0.8556, 0.6875, 0.8251, 0.6875, 0.8251, 0.625, 0.8556, 0.125, 0.8556, 0.1875, 0.8251, 0.1875, 0.8251, 0.125, 0.8556, 0.5625, 0.8556, 0.625, 0.8251, 0.625, 0.8251, 0.5625, 0.8556, 0.0625, 0.8556, 0.125, 0.8251, 0.125, 0.8251, 0.0625, 0.8556, 0.5, 0.8556, 0.5625, 0.8251, 0.5625, 0.8251, 0.5, 0.4584, 0.0625, 0.4278, 0.0625, 0.02118, 0.0, 0.02163, 0.0, 0.1528, 0.0625, 0.1222, 0.0625, 0.02208, 0.0, 0.02208, 0.0, 0.8556, 0.4375, 0.8556, 0.5, 0.8251, 0.5, 0.8251, 0.4375, 0.8556, 0.875, 0.8556, 0.9375, 0.8251, 0.9375, 0.8251, 0.875, 0.8251, 0.125, 0.8251, 0.1875, 0.7945, 0.1875, 0.7945, 0.125, 0.8251, 0.5625, 0.8251, 0.625, 0.7945, 0.625, 0.7945, 0.5625, 0.8251, 0.0625, 0.8251, 0.125, 0.7945, 0.125, 0.7945, 0.0625, 0.8251, 0.5, 0.8251, 0.5625, 0.7945, 0.5625, 0.7945, 0.5, 0.3361, 0.0625, 0.3056, 0.0625, 0.02208, 0.0, 0.02208, 0.0, 0.3973, 0.9375, 0.4278, 0.9375, 0.02118, 1.0, 0.02208, 1.0, 0.8251, 0.4375, 0.8251, 0.5, 0.7945, 0.5, 0.7945, 0.4375, 0.8251, 0.875, 0.8251, 0.9375, 0.7945, 0.9375, 0.7945, 0.875, 0.8251, 0.375, 0.8251, 0.4375, 0.7945, 0.4375, 0.7945, 0.375, 0.8251, 0.8125, 0.8251, 0.875, 0.7945, 0.875, 0.7945, 0.8125, 0.8251, 0.3125, 0.8251, 0.375, 0.7945, 0.375, 0.7945, 0.3125, 0.8251, 0.75, 0.8251, 0.8125, 0.7945, 0.8125, 0.7945, 0.75, 0.8251, 0.25, 0.8251, 0.3125, 0.7945, 0.3125, 0.7945, 0.25, 0.8251, 0.6875, 0.8251, 0.75, 0.7945, 0.75, 0.7945, 0.6875, 0.8251, 0.1875, 0.8251, 0.25, 0.7945, 0.25, 0.7945, 0.1875, 0.8251, 0.625, 0.8251, 0.6875, 0.7945, 0.6875, 0.7945, 0.625, 0.7945, 0.8125, 0.7945, 0.875, 0.764, 0.875, 0.764, 0.8125, 0.7945, 0.3125, 0.7945, 0.375, 0.764, 0.375, 0.764, 0.3125, 0.7945, 0.75, 0.7945, 0.8125, 0.764, 0.8125, 0.764, 0.75, 0.7945, 0.25, 0.7945, 0.3125, 0.764, 0.3125, 0.764, 0.25, 0.7945, 0.6875, 0.7945, 0.75, 0.764, 0.75, 0.764, 0.6875, 0.7945, 0.1875, 0.7945, 0.25, 0.764, 0.25, 0.764, 0.1875, 0.7945, 0.625, 0.7945, 0.6875, 0.764, 0.6875, 0.764, 0.625, 0.7945, 0.125, 0.7945, 0.1875, 0.764, 0.1875, 0.764, 0.125, 0.7945, 0.5625, 0.7945, 0.625, 0.764, 0.625, 0.764, 0.5625, 0.7945, 0.0625, 0.7945, 0.125, 0.764, 0.125, 0.764, 0.0625, 0.7945, 0.5, 0.7945, 0.5625, 0.764, 0.5625, 0.764, 0.5, 0.7029, 0.9375, 0.7334, 0.9375, 1.0, 1.0, 1.0, 1.0, 0.5195, 0.9375, 0.5501, 0.9375, 0.9991, 1.0, 0.9995, 1.0, 0.7945, 0.4375, 0.7945, 0.5, 0.764, 0.5, 0.764, 0.4375, 0.7945, 0.875, 0.7945, 0.9375, 0.764, 0.9375, 0.764, 0.875, 0.7945, 0.375, 0.7945, 0.4375, 0.764, 0.4375, 0.764, 0.375, 0.764, 0.5625, 0.764, 0.625, 0.7334, 0.625, 0.7334, 0.5625, 0.764, 0.0625, 0.764, 0.125, 0.7334, 0.125, 0.7334, 0.0625, 0.764, 0.5, 0.764, 0.5625, 0.7334, 0.5625, 0.7334, 0.5, 0.2445, 0.0625, 0.2139, 0.0625, 0.02208, 0.0, 0.02212, 0.0, 0.7945, 0.9375, 0.8251, 0.9375, 1.0, 1.0, 1.0, 1.0, 0.764, 0.4375, 0.764, 0.5, 0.7334, 0.5, 0.7334, 0.4375, 0.764, 0.875, 0.764, 0.9375, 0.7334, 0.9375, 0.7334, 0.875, 0.764, 0.375, 0.764, 0.4375, 0.7334, 0.4375, 0.7334, 0.375, 0.764, 0.8125, 0.764, 0.875, 0.7334, 0.875, 0.7334, 0.8125, 0.764, 0.3125, 0.764, 0.375, 0.7334, 0.375, 0.7334, 0.3125, 0.764, 0.75, 0.764, 0.8125, 0.7334, 0.8125, 0.7334, 0.75, 0.764, 0.25, 0.764, 0.3125, 0.7334, 0.3125, 0.7334, 0.25, 0.764, 0.6875, 0.764, 0.75, 0.7334, 0.75, 0.7334, 0.6875, 0.764, 0.1875, 0.764, 0.25, 0.7334, 0.25, 0.7334, 0.1875, 0.764, 0.625, 0.764, 0.6875, 0.7334, 0.6875, 0.7334, 0.625, 0.764, 0.125, 0.764, 0.1875, 0.7334, 0.1875, 0.7334, 0.125, 0.7334, 0.3125, 0.7334, 0.375, 0.7029, 0.375, 0.7029, 0.3125, 0.7334, 0.75, 0.7334, 0.8125, 0.7029, 0.8125, 0.7029, 0.75, 0.7334, 0.25, 0.7334, 0.3125, 0.7029, 0.3125, 0.7029, 0.25, 0.7334, 0.6875, 0.7334, 0.75, 0.7029, 0.75, 0.7029, 0.6875, 0.7334, 0.1875, 0.7334, 0.25, 0.7029, 0.25, 0.7029, 0.1875, 0.7334, 0.625, 0.7334, 0.6875, 0.7029, 0.6875, 0.7029, 0.625, 0.7334, 0.125, 0.7334, 0.1875, 0.7029, 0.1875, 0.7029, 0.125, 0.7334, 0.5625, 0.7334, 0.625, 0.7029, 0.625, 0.7029, 0.5625, 0.7334, 0.0625, 0.7334, 0.125, 0.7029, 0.125, 0.7029, 0.0625, 0.7334, 0.5, 0.7334, 0.5625, 0.7029, 0.5625, 0.7029, 0.5, 0.6417, 0.0625, 0.6112, 0.0625, 1.0, 0.0, 1.0, 0.0, 0.9168, 0.0625, 0.8862, 0.0625, 1.0, 0.0, 0.9991, 0.0, 0.7334, 0.4375, 0.7334, 0.5, 0.7029, 0.5, 0.7029, 0.4375, 0.7334, 0.875, 0.7334, 0.9375, 0.7029, 0.9375, 0.7029, 0.875, 0.7334, 0.375, 0.7334, 0.4375, 0.7029, 0.4375, 0.7029, 0.375, 0.7334, 0.8125, 0.7334, 0.875, 0.7029, 0.875, 0.7029, 0.8125, 0.7029, 0.0625, 0.7029, 0.125, 0.6723, 0.125, 0.6723, 0.0625, 0.7029, 0.5, 0.7029, 0.5625, 0.6723, 0.5625, 0.6723, 0.5, 0.6112, 0.9375, 0.6417, 0.9375, 1.0, 1.0, 1.0, 1.0, 0.1834, 0.9375, 0.2139, 0.9375, 0.02208, 1.0, 0.02208, 1.0, 0.7029, 0.4375, 0.7029, 0.5, 0.6723, 0.5, 0.6723, 0.4375, 0.7029, 0.875, 0.7029, 0.9375, 0.6723, 0.9375, 0.6723, 0.875, 0.7029, 0.375, 0.7029, 0.4375, 0.6723, 0.4375, 0.6723, 0.375, 0.7029, 0.8125, 0.7029, 0.875, 0.6723, 0.875, 0.6723, 0.8125, 0.7029, 0.3125, 0.7029, 0.375, 0.6723, 0.375, 0.6723, 0.3125, 0.7029, 0.75, 0.7029, 0.8125, 0.6723, 0.8125, 0.6723, 0.75, 0.7029, 0.25, 0.7029, 0.3125, 0.6723, 0.3125, 0.6723, 0.25, 0.7029, 0.6875, 0.7029, 0.75, 0.6723, 0.75, 0.6723, 0.6875, 0.7029, 0.1875, 0.7029, 0.25, 0.6723, 0.25, 0.6723, 0.1875, 0.7029, 0.625, 0.7029, 0.6875, 0.6723, 0.6875, 0.6723, 0.625, 0.7029, 0.125, 0.7029, 0.1875, 0.6723, 0.1875, 0.6723, 0.125, 0.7029, 0.5625, 0.7029, 0.625, 0.6723, 0.625, 0.6723, 0.5625, 0.6723, 0.75, 0.6723, 0.8125, 0.6417, 0.8125, 0.6417, 0.75, 0.6723, 0.25, 0.6723, 0.3125, 0.6417, 0.3125, 0.6417, 0.25, 0.6723, 0.6875, 0.6723, 0.75, 0.6417, 0.75, 0.6417, 0.6875, 0.6723, 0.1875, 0.6723, 0.25, 0.6417, 0.25, 0.6417, 0.1875, 0.6723, 0.625, 0.6723, 0.6875, 0.6417, 0.6875, 0.6417, 0.625, 0.6723, 0.125, 0.6723, 0.1875, 0.6417, 0.1875, 0.6417, 0.125, 0.6723, 0.5625, 0.6723, 0.625, 0.6417, 0.625, 0.6417, 0.5625, 0.6723, 0.0625, 0.6723, 0.125, 0.6417, 0.125, 0.6417, 0.0625, 0.6723, 0.5, 0.6723, 0.5625, 0.6417, 0.5625, 0.6417, 0.5, 0.0, 0.9375, 0.03056, 0.9375, 0.02163, 1.0, 0.02142, 1.0, 0.4278, 0.0625, 0.3973, 0.0625, 0.02208, 0.0, 0.02118, 0.0, 0.6723, 0.4375, 0.6723, 0.5, 0.6417, 0.5, 0.6417, 0.4375, 0.6723, 0.875, 0.6723, 0.9375, 0.6417, 0.9375, 0.6417, 0.875, 0.6723, 0.375, 0.6723, 0.4375, 0.6417, 0.4375, 0.6417, 0.375, 0.6723, 0.8125, 0.6723, 0.875, 0.6417, 0.875, 0.6417, 0.8125, 0.6723, 0.3125, 0.6723, 0.375, 0.6417, 0.375, 0.6417, 0.3125, 0.6417, 0.5, 0.6417, 0.5625, 0.6112, 0.5625, 0.6112, 0.5, 0.7334, 0.0625, 0.7029, 0.0625, 1.0, 0.0, 1.0, 0.0, 0.5501, 0.0625, 0.5195, 0.0625, 0.9995, 0.0, 0.9991, 0.0, 0.6417, 0.4375, 0.6417, 0.5, 0.6112, 0.5, 0.6112, 0.4375, 0.6417, 0.875, 0.6417, 0.9375, 0.6112, 0.9375, 0.6112, 0.875, 0.6417, 0.375, 0.6417, 0.4375, 0.6112, 0.4375, 0.6112, 0.375, 0.6417, 0.8125, 0.6417, 0.875, 0.6112, 0.875, 0.6112, 0.8125, 0.6417, 0.3125, 0.6417, 0.375, 0.6112, 0.375, 0.6112, 0.3125, 0.6417, 0.75, 0.6417, 0.8125, 0.6112, 0.8125, 0.6112, 0.75, 0.6417, 0.25, 0.6417, 0.3125, 0.6112, 0.3125, 0.6112, 0.25, 0.6417, 0.6875, 0.6417, 0.75, 0.6112, 0.75, 0.6112, 0.6875, 0.6417, 0.1875, 0.6417, 0.25, 0.6112, 0.25, 0.6112, 0.1875, 0.6417, 0.625, 0.6417, 0.6875, 0.6112, 0.6875, 0.6112, 0.625, 0.6417, 0.125, 0.6417, 0.1875, 0.6112, 0.1875, 0.6112, 0.125, 0.6417, 0.5625, 0.6417, 0.625, 0.6112, 0.625, 0.6112, 0.5625, 0.6417, 0.0625, 0.6417, 0.125, 0.6112, 0.125, 0.6112, 0.0625, 0.6112, 0.25, 0.6112, 0.3125, 0.5806, 0.3125, 0.5806, 0.25, 0.6112, 0.6875, 0.6112, 0.75, 0.5806, 0.75, 0.5806, 0.6875, 0.6112, 0.1875, 0.6112, 0.25, 0.5806, 0.25, 0.5806, 0.1875, 0.6112, 0.625, 0.6112, 0.6875, 0.5806, 0.6875, 0.5806, 0.625, 0.6112, 0.125, 0.6112, 0.1875, 0.5806, 0.1875, 0.5806, 0.125, 0.6112, 0.5625, 0.6112, 0.625, 0.5806, 0.625, 0.5806, 0.5625, 0.6112, 0.0625, 0.6112, 0.125, 0.5806, 0.125, 0.5806, 0.0625, 0.6112, 0.5, 0.6112, 0.5625, 0.5806, 0.5625, 0.5806, 0.5, 0.275, 0.9375, 0.3056, 0.9375, 0.02208, 1.0, 0.02208, 1.0, 0.09168, 0.9375, 0.1222, 0.9375, 0.02208, 1.0, 0.02208, 1.0, 0.6112, 0.4375, 0.6112, 0.5, 0.5806, 0.5, 0.5806, 0.4375, 0.6112, 0.875, 0.6112, 0.9375, 0.5806, 0.9375, 0.5806, 0.875, 0.6112, 0.375, 0.6112, 0.4375, 0.5806, 0.4375, 0.5806, 0.375, 0.6112, 0.8125, 0.6112, 0.875, 0.5806, 0.875, 0.5806, 0.8125, 0.6112, 0.3125, 0.6112, 0.375, 0.5806, 0.375, 0.5806, 0.3125, 0.6112, 0.75, 0.6112, 0.8125, 0.5806, 0.8125, 0.5806, 0.75, 0.8251, 0.0625, 0.7945, 0.0625, 1.0, 0.0, 1.0, 0.0, 0.5806, 0.4375, 0.5806, 0.5, 0.5501, 0.5, 0.5501, 0.4375, 0.5806, 0.875, 0.5806, 0.9375, 0.5501, 0.9375, 0.5501, 0.875, 0.5806, 0.375, 0.5806, 0.4375, 0.5501, 0.4375, 0.5501, 0.375, 0.5806, 0.8125, 0.5806, 0.875, 0.5501, 0.875, 0.5501, 0.8125, 0.5806, 0.3125, 0.5806, 0.375, 0.5501, 0.375, 0.5501, 0.3125, 0.5806, 0.75, 0.5806, 0.8125, 0.5501, 0.8125, 0.5501, 0.75, 0.5806, 0.25, 0.5806, 0.3125, 0.5501, 0.3125, 0.5501, 0.25, 0.5806, 0.6875, 0.5806, 0.75, 0.5501, 0.75, 0.5501, 0.6875, 0.5806, 0.1875, 0.5806, 0.25, 0.5501, 0.25, 0.5501, 0.1875, 0.5806, 0.625, 0.5806, 0.6875, 0.5501, 0.6875, 0.5501, 0.625, 0.5806, 0.125, 0.5806, 0.1875, 0.5501, 0.1875, 0.5501, 0.125, 0.5806, 0.5625, 0.5806, 0.625, 0.5501, 0.625, 0.5501, 0.5625, 0.5806, 0.0625, 0.5806, 0.125, 0.5501, 0.125, 0.5501, 0.0625, 0.5806, 0.5, 0.5806, 0.5625, 0.5501, 0.5625, 0.5501, 0.5, 0.03056, 0.0625, 0.0, 0.0625, 0.02142, 0.0, 0.02163, 0.0, 0.5501, 0.1875, 0.5501, 0.25, 0.5195, 0.25, 0.5195, 0.1875, 0.5501, 0.625, 0.5501, 0.6875, 0.5195, 0.6875, 0.5195, 0.625, 0.5501, 0.125, 0.5501, 0.1875, 0.5195, 0.1875, 0.5195, 0.125, 0.5501, 0.5625, 0.5501, 0.625, 0.5195, 0.625, 0.5195, 0.5625, 0.5501, 0.0625, 0.5501, 0.125, 0.5195, 0.125, 0.5195, 0.0625, 0.5501, 0.5, 0.5501, 0.5625, 0.5195, 0.5625, 0.5195, 0.5, 0.764, 0.9375, 0.7945, 0.9375, 1.0, 1.0, 1.0, 1.0, 0.2139, 0.0625, 0.1834, 0.0625, 0.02208, 0.0, 0.02208, 0.0, 0.5501, 0.4375, 0.5501, 0.5, 0.5195, 0.5, 0.5195, 0.4375, 0.5501, 0.875, 0.5501, 0.9375, 0.5195, 0.9375, 0.5195, 0.875, 0.5501, 0.375, 0.5501, 0.4375, 0.5195, 0.4375, 0.5195, 0.375, 0.5501, 0.8125, 0.5501, 0.875, 0.5195, 0.875, 0.5195, 0.8125, 0.5501, 0.3125, 0.5501, 0.375, 0.5195, 0.375, 0.5195, 0.3125, 0.5501, 0.75, 0.5501, 0.8125, 0.5195, 0.8125, 0.5195, 0.75, 0.5501, 0.25, 0.5501, 0.3125, 0.5195, 0.3125, 0.5195, 0.25, 0.5501, 0.6875, 0.5501, 0.75, 0.5195, 0.75, 0.5195, 0.6875, 0.5195, 0.875, 0.5195, 0.9375, 0.4889, 0.9375, 0.4889, 0.875, 0.5195, 0.375, 0.5195, 0.4375, 0.4889, 0.4375, 0.4889, 0.375, 0.5195, 0.8125, 0.5195, 0.875, 0.4889, 0.875, 0.4889, 0.8125, 0.5195, 0.3125, 0.5195, 0.375, 0.4889, 0.375, 0.4889, 0.3125, 0.5195, 0.75, 0.5195, 0.8125, 0.4889, 0.8125, 0.4889, 0.75, 0.5195, 0.25, 0.5195, 0.3125, 0.4889, 0.3125, 0.4889, 0.25, 0.5195, 0.6875, 0.5195, 0.75, 0.4889, 0.75, 0.4889, 0.6875, 0.5195, 0.1875, 0.5195, 0.25, 0.4889, 0.25, 0.4889, 0.1875, 0.5195, 0.625, 0.5195, 0.6875, 0.4889, 0.6875, 0.4889, 0.625, 0.5195, 0.125, 0.5195, 0.1875, 0.4889, 0.1875, 0.4889, 0.125, 0.5195, 0.5625, 0.5195, 0.625, 0.4889, 0.625, 0.4889, 0.5625, 0.5195, 0.0625, 0.5195, 0.125, 0.4889, 0.125, 0.4889, 0.0625, 0.5195, 0.5, 0.5195, 0.5625, 0.4889, 0.5625, 0.4889, 0.5, 0.8556, 0.9375, 0.8862, 0.9375, 1.0, 1.0, 1.0, 1.0, 0.5195, 0.0625, 0.4889, 0.0625, 0.9993, 0.0, 0.9995, 0.0, 0.5195, 0.4375, 0.5195, 0.5, 0.4889, 0.5, 0.4889, 0.4375])
me_sphere_001.use_remesh_preserve_volume = False
me_sphere_001.use_remesh_preserve_attributes = False
me_sphere_001.use_mirror_vertex_groups = False
me_sphere_001.update()

# ---- objects
ob_circle = bpy.data.objects.new('Circle', me_circle)
ob_sphere = bpy.data.objects.new('Sphere', me_sphere_001)
ob_lamp = bpy.data.objects.new('Lamp', light_lamp)
ob_camera = bpy.data.objects.new('Camera', cam_camera)

# ---- transforms, parenting, visibility, modifiers, constraints
ob_circle.location = (0.0, 0.0, 0.0)
ob_circle.scale = (1.982, 1.982, 1.936)
ob_circle.lineart.crease_threshold = 0.0
ob_sphere.location = (0.0, 0.0, 0.0)
ob_sphere.scale = (1.0, 1.0, 0.9273)
ob_sphere.lineart.crease_threshold = 0.0
ob_lamp.location = (4.076, 1.005, 5.904)
ob_lamp.rotation_euler = (0.6503, 0.05522, 1.866)
ob_lamp.lock_rotations_4d = False
ob_lamp.empty_display_type = 'ARROWS'
ob_lamp.color = (0.0, 0.0, 0.0, 0.0)
ob_lamp.lineart.crease_threshold = 0.0
ob_camera.location = (7.481, -6.508, 5.344)
ob_camera.rotation_euler = (1.109, 0.0, 0.8149)
ob_camera.lock_rotations_4d = False
ob_camera.empty_display_type = 'ARROWS'
ob_camera.color = (0.0, 0.0, 0.0, 0.0)
ob_camera.display_type = 'WIRE'
ob_camera.lineart.crease_threshold = 0.0

# ---- collection membership
col_collection_1.objects.link(ob_circle)
col_collection_1.objects.link(ob_sphere)
col_collection_1.objects.link(ob_lamp)
col_collection_1.objects.link(ob_camera)

# ---- scene / render settings (as saved in the file)
scene.camera = ob_camera
scene.frame_start = 1; scene.frame_end = 250; scene.frame_set(82)
scene.render.engine = 'BLENDER_EEVEE_NEXT'
scene.render.resolution_percentage = 50
scene.render.dither_intensity = 0.0
scene.cycles.use_denoising = False
scene.cycles.samples = 128
scene.cycles.sampling_pattern = 'TABULATED_SOBOL'
scene.cycles.light_sampling_threshold = 0.0
scene.cycles.use_adaptive_sampling = False
scene.cycles.use_light_tree = False
scene.cycles.blur_glossy = 0.0
scene.cycles.sample_clamp_indirect = 0.0
scene.view_settings.view_transform = 'Standard'
bpy.context.view_layer.update()
